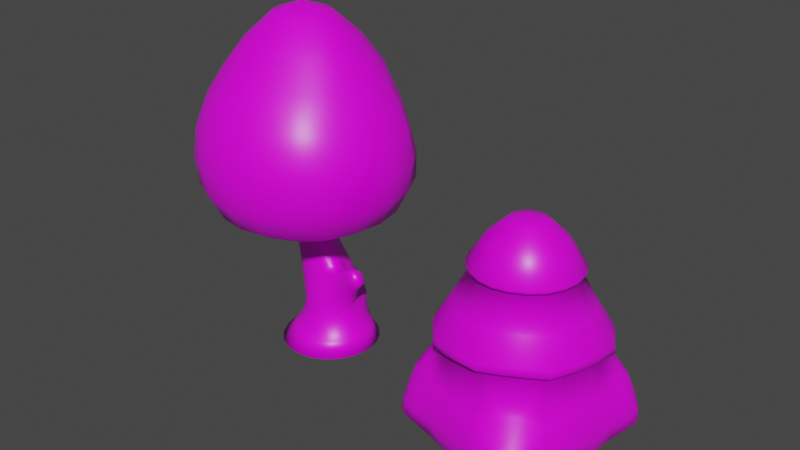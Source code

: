 # Source: objects.blend  (saved by Blender 2.80.75; exported with 4.5.12 LTS)
import bpy
from mathutils import Matrix  # noqa: F401  (used for matrix-valued properties, if any)

bpy.ops.wm.read_factory_settings(use_empty=True)
scene = bpy.context.scene
scene.name = 'Scene'

# ---- images (referenced by path relative to the original .blend; pixels are not part of the script)
import os
ASSET_DIR = os.environ.get("B2B_ASSET_DIR", "")  # directory of the original .blend (textures are referenced by path, not embedded)
HERE = os.path.dirname(os.path.abspath(__file__))  # packed textures are extracted next to this script under _unpacked/

def load_image(name, relpath, width, height, colorspace="sRGB"):
    """Load a texture the original file referenced (path relative to the .blend, or extracted next to this script)."""
    p = next((c for c in (os.path.join(HERE, relpath), os.path.join(ASSET_DIR, relpath)) if relpath and os.path.exists(c)), "")
    if p:
        img = bpy.data.images.load(p, check_existing=True)
        img.name = name
    else:  # same state as the original file: an image datablock whose file is absent (Cycles renders it pink)
        img = bpy.data.images.new(name, width, height)
        img.source = "FILE"
        img.filepath = "//" + (relpath or name)
    img.colorspace_settings.name = colorspace
    return img
img_temple_forrest_tex_psd = load_image('temple_forrest_tex.psd', 'temple_forrest_tex.psd', 1024, 1024, 'sRGB')

# ---- materials (node trees are filled in below, after node groups)
mat_material = bpy.data.materials.new('Material')
mat_material.alpha_threshold = 0.0
mat_material.use_transparent_shadow = False
mat_material.line_color = (0.0, 0.0, 0.0, 1.0)

# ---- material node trees
mat_material.use_nodes = True; mat_material.node_tree.nodes.clear()
_N = mat_material.node_tree.nodes; _L = mat_material.node_tree.links
n0 = _N.new('ShaderNodeOutputMaterial'); n0.name = 'Material Output'; n0.location = (300, 300)
n1 = _N.new('ShaderNodeBsdfPrincipled'); n1.name = 'Principled BSDF'; n1.location = (10, 300)
n1.distribution = 'GGX'
n1.subsurface_method = 'BURLEY'
n1.inputs[2].default_value = 0.4
n1.inputs[3].default_value = 1.45
n1.inputs[27].default_value = (0.0, 0.0, 0.0, 1.0)
n1.inputs[28].default_value = 1.0
n2 = _N.new('ShaderNodeTexImage'); n2.name = 'Image Texture'; n2.location = (-280, 280)
n2.image = img_temple_forrest_tex_psd
_L.new(n1.outputs[0], n0.inputs[0])
_L.new(n2.outputs[0], n1.inputs[0])
n0.is_active_output = True

# ---- world
world_world = bpy.data.worlds.new('World'); scene.world = world_world
world_world.use_nodes = True; world_world.node_tree.nodes.clear()
_N = world_world.node_tree.nodes; _L = world_world.node_tree.links
n0 = _N.new('ShaderNodeOutputWorld'); n0.name = 'World Output'; n0.location = (300, 300)
n1 = _N.new('ShaderNodeBackground'); n1.name = 'Background'; n1.location = (10, 300)
n1.inputs[0].default_value = (0.05088, 0.05088, 0.05088, 1.0)
_L.new(n1.outputs[0], n0.inputs[0])
n0.is_active_output = True
world_world.color = (0.05088, 0.05088, 0.05088)
world_world.use_sun_shadow = False
world_world.sun_shadow_jitter_overblur = 0.0

# ---- meshes
me_sphere = bpy.data.meshes.new('Sphere')
me_sphere.from_pydata([(-0.1345, 0.5484, 1.243), (-0.05451, 0.1589, 3.108), (0.02002, 0.3883, 2.89), (0.08402, 0.5852, 2.621), (0.1277, 0.6862, 2.369), (0.1551, 0.7493, 2.128), (0.1697, 0.8192, 1.868), (0.1639, 0.8309, 1.609), (0.1259, 0.7142, 1.371), (0.06194, 0.5173, 1.243), (-0.009138, 0.2986, 1.267), (-0.08582, 0.06256, 1.33), (0.01764, 0.1222, 3.108), (0.1594, 0.3173, 2.89), (0.2806, 0.4803, 2.621), (0.364, 0.5157, 2.369), (0.4162, 0.5363, 2.129), (0.4428, 0.6241, 1.869), (0.432, 0.6826, 1.609), (0.3608, 0.5945, 1.371), (0.2391, 0.427, 1.243), (0.1039, 0.2409, 1.267), (-0.04191, 0.04019, 1.33), (0.07496, 0.06501, 3.108), (0.27, 0.2067, 2.89), (0.4376, 0.3283, 2.621), (0.5607, 0.3716, 2.369), (0.6381, 0.3984, 2.128), (0.6697, 0.456, 1.868), (0.6469, 0.48, 1.609), (0.5472, 0.4081, 1.371), (0.3798, 0.2864, 1.243), (0.1937, 0.1512, 1.267), (-0.007063, 0.005345, 1.33), (-0.1343, -0.08679, 3.198), (0.1132, -0.004443, 3.105), (0.3413, 0.0677, 2.89), (0.538, 0.1313, 2.621), (0.6892, 0.1804, 2.368), (0.7841, 0.2106, 2.127), (0.8166, 0.2218, 1.868), (0.7842, 0.2113, 1.609), (0.6669, 0.1732, 1.371), (0.47, 0.1092, 1.243), (0.2513, 0.03811, 1.267), (0.01531, -0.03856, 1.33), (0.1289, -0.07864, 3.1), (0.3704, -0.07797, 2.881), (0.5726, -0.08723, 2.621), (0.7315, -0.08723, 2.368), (0.8314, -0.08757, 2.127), (0.8655, -0.08723, 1.868), (0.8314, -0.08723, 1.609), (0.7082, -0.08723, 1.371), (0.5012, -0.08723, 1.243), (0.2712, -0.08723, 1.267), (0.02302, -0.08723, 1.33), (0.12, -0.1514, 3.092), (0.355, -0.2155, 2.864), (0.5407, -0.3006, 2.616), (0.6895, -0.3798, 2.361), (0.7847, -0.4264, 2.116), (0.8169, -0.4184, 1.862), (0.7842, -0.386, 1.609), (0.6669, -0.3476, 1.371), (0.47, -0.2837, 1.243), (0.2513, -0.2126, 1.267), (0.01531, -0.1359, 1.33), (0.08649, -0.2175, 3.086), (0.2933, -0.3373, 2.847), (0.4464, -0.4886, 2.604), (0.5668, -0.6447, 2.355), (0.648, -0.7333, 2.106), (0.6752, -0.7234, 1.855), (0.647, -0.6608, 1.607), (0.5472, -0.5825, 1.371), (0.3798, -0.4609, 1.243), (0.1937, -0.3257, 1.267), (-0.007063, -0.1798, 1.33), (0.03049, -0.2724, 3.084), (0.187, -0.4397, 2.839), (0.293, -0.637, 2.599), (0.3749, -0.8128, 2.361), (0.4338, -0.9094, 2.116), (0.4536, -0.9184, 1.862), (0.4333, -0.869, 1.609), (0.3608, -0.769, 1.371), (0.2391, -0.6015, 1.243), (0.1039, -0.4154, 1.267), (-0.04191, -0.2147, 1.33), (-0.04292, -0.3116, 3.086), (0.04328, -0.519, 2.847), (0.09281, -0.7432, 2.605), (0.1331, -0.9109, 2.368), (0.164, -1.006, 2.127), (0.1745, -1.038, 1.868), (0.164, -1.006, 1.609), (0.1259, -0.8887, 1.371), (0.06194, -0.6918, 1.243), (-0.009137, -0.473, 1.267), (-0.08582, -0.237, 1.33), (-0.1261, -0.3303, 3.092), (-0.1206, -0.561, 2.864), (-0.1318, -0.7892, 2.616), (-0.1345, -0.9533, 2.368), (-0.1345, -1.053, 2.127), (-0.1345, -1.087, 1.868), (-0.1345, -1.053, 1.609), (-0.1345, -0.9299, 1.371), (-0.1345, -0.7229, 1.243), (-0.1345, -0.4929, 1.267), (-0.1345, -0.2447, 1.33), (-0.2099, -0.3248, 3.1), (-0.2841, -0.5535, 2.881), (-0.353, -0.7597, 2.621), (-0.4021, -0.9109, 2.368), (-0.433, -1.006, 2.127), (-0.4435, -1.038, 1.868), (-0.433, -1.006, 1.609), (-0.3949, -0.8887, 1.371), (-0.3309, -0.6918, 1.243), (-0.2598, -0.473, 1.267), (-0.1832, -0.237, 1.33), (-0.2851, -0.2938, 3.105), (-0.4282, -0.4913, 2.89), (-0.5501, -0.6593, 2.621), (-0.6435, -0.7879, 2.368), (-0.7022, -0.8687, 2.127), (-0.7223, -0.8963, 1.868), (-0.7022, -0.8687, 1.609), (-0.6298, -0.769, 1.371), (-0.5081, -0.6015, 1.243), (-0.3729, -0.4154, 1.267), (-0.2271, -0.2147, 1.33), (-0.3438, -0.2392, 3.108), (-0.539, -0.3811, 2.89), (-0.7065, -0.5029, 2.621), (-0.8351, -0.5963, 2.368), (-0.9159, -0.655, 2.127), (-0.9435, -0.675, 1.868), (-0.9159, -0.655, 1.609), (-0.8162, -0.5825, 1.371), (-0.6487, -0.4609, 1.243), (-0.4627, -0.3257, 1.267), (-0.2619, -0.1798, 1.33), (0.04957, 0.2362, 0.6568), (-0.3806, -0.1672, 3.108), (-0.6049, -0.2433, 2.888), (-0.796, -0.3091, 2.616), (-0.9571, -0.3552, 2.367), (-1.053, -0.3857, 2.127), (-1.086, -0.3962, 1.868), (-1.053, -0.3857, 1.609), (-0.9359, -0.3476, 1.371), (-0.739, -0.2837, 1.243), (-0.5203, -0.2126, 1.267), (-0.2843, -0.1359, 1.33), (-0.3933, -0.08723, 3.108), (-0.6179, -0.09234, 2.883), (-0.8045, -0.09862, 2.604), (-0.9841, -0.09216, 2.36), (-1.117, -0.07626, 2.123), (-1.164, -0.06802, 1.861), (-1.117, -0.07626, 1.605), (-0.9774, -0.08704, 1.371), (-0.7701, -0.08723, 1.243), (-0.5401, -0.08723, 1.267), (-0.292, -0.08723, 1.33), (-0.3806, -0.007255, 3.108), (-0.5876, 0.06038, 2.88), (-0.7548, 0.1152, 2.597), (-0.9354, 0.1749, 2.355), (-1.089, 0.2352, 2.118), (-1.145, 0.2607, 1.854), (-1.09, 0.2353, 1.6), (-0.94, 0.1758, 1.37), (-0.739, 0.1092, 1.243), (-0.5203, 0.03811, 1.267), (-0.2843, -0.03856, 1.33), (-0.3439, 0.0649, 3.108), (-0.5224, 0.2016, 2.883), (-0.6695, 0.317, 2.604), (-0.8187, 0.4169, 2.36), (-0.9327, 0.4915, 2.123), (-0.9728, 0.5198, 1.861), (-0.9327, 0.4915, 1.605), (-0.8165, 0.4083, 1.371), (-0.6487, 0.2864, 1.243), (-0.4627, 0.1512, 1.267), (-0.2619, 0.005345, 1.33), (-0.2866, 0.1222, 3.108), (-0.4232, 0.3157, 2.888), (-0.5391, 0.4814, 2.616), (-0.6425, 0.6131, 2.367), (-0.7022, 0.6942, 2.127), (-0.7223, 0.7218, 1.868), (-0.7022, 0.6942, 1.609), (-0.6298, 0.5945, 1.371), (-0.5081, 0.427, 1.243), (-0.3729, 0.2409, 1.267), (-0.2271, 0.04019, 1.33), (-0.2145, 0.1589, 3.108), (-0.289, 0.3883, 2.89), (-0.353, 0.5853, 2.621), (-0.4021, 0.7364, 2.368), (-0.433, 0.8314, 2.127), (-0.4435, 0.8638, 1.868), (-0.433, 0.8314, 1.609), (-0.3949, 0.7142, 1.371), (-0.3309, 0.5173, 1.243), (-0.2598, 0.2986, 1.267), (-0.1832, 0.06256, 1.33), (-0.1345, 0.1716, 3.108), (-0.1345, 0.4128, 2.89), (-0.1345, 0.6199, 2.621), (-0.1345, 0.7788, 2.368), (-0.1346, 0.878, 2.127), (-0.1345, 0.9128, 1.868), (-0.1345, 0.8787, 1.609), (-0.1345, 0.7554, 1.371), (-0.1345, 0.3184, 1.267), (-0.1345, 0.07027, 1.33), (-0.02589, 0.08675, 1.035), (-0.07284, 0.1107, 1.035), (0.01136, 0.04949, 1.035), (0.03528, 0.002551, 1.035), (0.04352, -0.04949, 1.035), (0.03528, -0.1015, 1.035), (0.01136, -0.1485, 1.035), (-0.02589, -0.1857, 1.035), (-0.07284, -0.2096, 1.035), (-0.1249, -0.2179, 1.035), (-0.1769, -0.2096, 1.035), (-0.2238, -0.1857, 1.035), (-0.2611, -0.1485, 1.035), (0.1724, 0.3149, 0.3498), (-0.285, -0.1015, 1.035), (-0.2933, -0.04949, 1.035), (-0.285, 0.002551, 1.035), (-0.2611, 0.04949, 1.035), (-0.2238, 0.08675, 1.035), (-0.1769, 0.1107, 1.035), (-0.1249, 0.1189, 1.035), (-0.0149, 0.2691, 0.6568), (0.1007, 0.185, 0.6568), (0.1336, 0.1206, 0.6568), (0.1707, 0.0251, 0.6859), (0.141, -0.04873, 0.7513), (0.1122, -0.1053, 0.7513), (0.08193, -0.149, 0.6859), (-0.0149, -0.1708, 0.6568), (-0.08637, -0.1822, 0.6568), (-0.1578, -0.1708, 0.6568), (-0.2223, -0.138, 0.6568), (-0.2735, -0.08683, 0.6568), (-0.3063, -0.02236, 0.6568), (-0.3176, 0.04911, 0.6568), (-0.3063, 0.1206, 0.6568), (-0.2735, 0.185, 0.6568), (-0.2223, 0.2362, 0.6568), (-0.1578, 0.2691, 0.6568), (-0.08637, 0.2804, 0.6568), (0.09125, 0.3563, 0.3498), (0.2368, 0.2505, 0.3498), (0.2782, 0.1693, 0.3498), (0.2827, 0.05921, 0.4111), (0.2934, -0.02183, 0.3683), (0.2555, -0.09623, 0.3682), (0.1743, -0.1535, 0.4111), (0.09125, -0.1975, 0.3498), (0.00128, -0.2118, 0.3498), (-0.08869, -0.1975, 0.3498), (-0.1699, -0.1562, 0.3498), (-0.2343, -0.09177, 0.3498), (0.2743, 0.3775, -0.07478), (-0.2756, -0.01061, 0.3498), (-0.2899, 0.07936, 0.3498), (-0.2756, 0.1693, 0.3498), (-0.2343, 0.2505, 0.3498), (-0.1699, 0.3149, 0.3498), (-0.08869, 0.3563, 0.3498), (0.00128, 0.3705, 0.3498), (0.1442, 0.4438, -0.07478), (0.3775, 0.2743, -0.07478), (0.4438, 0.1442, -0.07478), (0.4666, 0.0, -0.07478), (0.4438, -0.1442, -0.07478), (0.3775, -0.2743, -0.07478), (0.2743, -0.3775, -0.07478), (0.1442, -0.4438, -0.07478), (0.0, -0.4666, -0.07478), (-0.1442, -0.4438, -0.07478), (-0.2743, -0.3775, -0.07478), (-0.3775, -0.2743, -0.07478), (0.0, 0.0, 0.0), (-0.4438, -0.1442, -0.07478), (-0.4666, 0.0, -0.07478), (-0.4438, 0.1442, -0.07478), (-0.3775, 0.2743, -0.07478), (-0.2743, 0.3775, -0.07478), (-0.1442, 0.4438, -0.07478), (0.0, 0.4666, -0.07478), (0.1714, 0.3107, 0.2594), (0.2219, 0.3411, 0.02855), (0.1856, 0.3172, 0.1387), (0.1167, 0.3954, 0.02737), (0.09021, 0.3521, 0.2594), (0.09735, 0.3623, 0.1383), (0.2358, 0.2463, 0.2594), (0.3044, 0.257, 0.03032), (0.2553, 0.247, 0.1392), (0.2771, 0.1652, 0.2594), (0.3563, 0.152, 0.03245), (0.2997, 0.1589, 0.1398), (0.2914, 0.0752, 0.2594), (0.3727, 0.03682, 0.03468), (0.3146, 0.06152, 0.1405), (0.2771, -0.01476, 0.2594), (0.3527, -0.0773, 0.03678), (0.2987, -0.03552, 0.1411), (0.2358, -0.09593, 0.2594), (0.2987, -0.1794, 0.03856), (0.2536, -0.1228, 0.1416), (0.1714, -0.1603, 0.2594), (0.2162, -0.2599, 0.0399), (0.1839, -0.1919, 0.142), (0.09021, -0.2017, 0.2594), (0.1131, -0.3114, 0.04071), (0.0963, -0.2363, 0.1423), (0.0002392, -0.2159, 0.2594), (-0.0006938, -0.3291, 0.04096), (-0.0006447, -0.2515, 0.1423), (-0.08973, -0.2017, 0.2594), (-0.1145, -0.3114, 0.04065), (-0.0976, -0.2363, 0.1422), (-0.1709, -0.1603, 0.2594), (-0.2176, -0.26, 0.03977), (-0.1852, -0.192, 0.142), (-0.2353, -0.09593, 0.2594), (-0.3002, -0.1795, 0.03838), (-0.2549, -0.1229, 0.1416), (-0.2767, -0.01476, 0.2594), (-0.3543, -0.07743, 0.03656), (-0.3, -0.03556, 0.141), (-0.2909, 0.0752, 0.2594), (-0.3743, 0.03674, 0.03443), (-0.3159, 0.0615, 0.1404), (-0.2767, 0.1652, 0.2594), (-0.3578, 0.152, 0.0322), (-0.301, 0.1589, 0.1398), (-0.2353, 0.2463, 0.2594), (-0.3059, 0.257, 0.0301), (-0.2566, 0.247, 0.1392), (-0.1709, 0.3107, 0.2594), (-0.2232, 0.3411, 0.02838), (-0.1868, 0.3172, 0.1387), (-0.08973, 0.3521, 0.2594), (-0.1179, 0.3954, 0.02728), (-0.0986, 0.3624, 0.1383), (0.0002392, 0.3663, 0.2594), (-0.0006097, 0.4142, 0.02693), (-0.0006201, 0.3779, 0.1382), (0.3007, -0.02645, 0.698), (0.2705, -0.07298, 0.7418), (0.2466, -0.1197, 0.7418), (0.2353, -0.1547, 0.698), (0.2945, -0.1606, 0.551), (0.3476, -0.1214, 0.5089), (0.3772, -0.06347, 0.5089), (0.3693, -0.01386, 0.551), (0.4077, -0.07392, 0.7873), (0.3836, -0.1119, 0.8216), (0.3635, -0.1514, 0.8216), (0.3536, -0.18, 0.7873), (0.4012, -0.185, 0.6727), (0.4441, -0.1534, 0.639), (0.4687, -0.1052, 0.639), (0.4623, -0.065, 0.6727), (0.5031, -0.1208, 0.8316), (0.498, -0.1579, 0.8459), (0.4782, -0.1967, 0.8459), (0.4532, -0.2188, 0.8316), (0.4901, -0.2223, 0.7434), (0.5261, -0.1979, 0.7373), (0.5485, -0.1539, 0.7373), (0.5451, -0.1144, 0.7434)], [], [(79, 90, 91, 80), (253, 254, 273, 272), (13, 12, 23, 24), (209, 208, 219, 0), (5, 4, 15, 16), (25, 24, 36, 37), (342, 339, 340, 343), (169, 168, 179, 180), (280, 279, 260, 261), (44, 55, 56, 45), (212, 34, 1), (84, 95, 96, 85), (341, 344, 346, 343), (87, 98, 99, 88), (145, 235, 262, 243), (16, 15, 26, 27), (55, 66, 67, 56), (1, 34, 12), (222, 224, 244, 145), (217, 6, 7, 218), (280, 281, 359, 356), (202, 201, 212, 213), (42, 53, 54, 43), (150, 149, 160, 161), (178, 238, 237, 167), (82, 81, 92, 93), (0, 219, 8, 9), (36, 35, 46, 47), (83, 94, 95, 84), (43, 54, 55, 44), (226, 227, 248, 247), (229, 230, 250, 249), (167, 166, 177, 178), (12, 34, 23), (322, 320, 323, 325), (348, 351, 298, 297), (309, 310, 313, 312), (336, 339, 293, 292), (23, 34, 35), (129, 140, 141, 130), (103, 102, 113, 114), (93, 92, 103, 104), (192, 203, 204, 193), (108, 119, 120, 109), (113, 124, 125, 114), (333, 336, 292, 291), (131, 142, 143, 132), (230, 231, 251, 250), (349, 346, 344, 347), (220, 0, 9, 10), (105, 116, 117, 106), (203, 214, 215, 204), (143, 155, 156, 144), (35, 34, 46), (85, 96, 97, 86), (368, 376, 375, 367), (113, 112, 123, 124), (181, 180, 191, 192), (120, 119, 130, 131), (50, 61, 62, 51), (162, 161, 172, 173), (167, 237, 236, 156), (2, 13, 14, 3), (75, 86, 87, 76), (206, 205, 216, 217), (5, 16, 17, 6), (210, 209, 0, 220), (219, 218, 7, 8), (102, 101, 112, 113), (221, 220, 10, 11), (46, 34, 57), (51, 62, 63, 52), (4, 3, 14, 15), (10, 21, 22, 11), (57, 34, 68), (50, 49, 60, 61), (321, 322, 325, 324), (14, 13, 24, 25), (234, 254, 253, 233), (131, 130, 141, 142), (183, 194, 195, 184), (6, 17, 18, 7), (142, 154, 155, 143), (189, 239, 238, 178), (134, 146, 147, 135), (62, 73, 74, 63), (20, 31, 32, 21), (187, 186, 197, 198), (242, 261, 260, 241), (199, 210, 211, 200), (68, 34, 79), (308, 310, 304, 302), (172, 183, 184, 173), (111, 122, 232, 231), (170, 169, 180, 181), (19, 30, 31, 20), (114, 125, 126, 115), (89, 100, 230, 229), (49, 48, 59, 60), (8, 19, 20, 9), (319, 317, 320, 322), (58, 57, 68, 69), (198, 209, 210, 199), (74, 85, 86, 75), (171, 182, 183, 172), (155, 166, 167, 156), (79, 34, 90), (52, 63, 64, 53), (41, 40, 51, 52), (78, 89, 229, 228), (66, 77, 78, 67), (90, 34, 101), (196, 207, 208, 197), (204, 215, 216, 205), (256, 276, 275, 255), (27, 26, 38, 39), (86, 97, 98, 87), (39, 50, 51, 40), (56, 67, 227, 226), (54, 65, 66, 55), (139, 138, 150, 151), (31, 43, 44, 32), (176, 187, 188, 177), (116, 127, 128, 117), (7, 18, 19, 8), (88, 99, 100, 89), (101, 34, 112), (41, 52, 53, 42), (93, 104, 105, 94), (63, 74, 75, 64), (216, 5, 6, 217), (64, 75, 76, 65), (141, 140, 152, 153), (104, 115, 116, 105), (267, 367, 366, 268), (71, 70, 81, 82), (30, 42, 43, 31), (96, 95, 106, 107), (310, 309, 303, 304), (109, 120, 121, 110), (106, 117, 118, 107), (37, 48, 49, 38), (110, 121, 122, 111), (112, 34, 123), (128, 127, 138, 139), (358, 361, 360, 357), (22, 21, 32, 33), (123, 34, 134), (96, 107, 108, 97), (115, 126, 127, 116), (67, 78, 228, 227), (27, 39, 40, 28), (54, 53, 64, 65), (206, 217, 218, 207), (192, 191, 202, 203), (120, 131, 132, 121), (97, 108, 109, 98), (139, 151, 152, 140), (156, 236, 234, 144), (76, 87, 88, 77), (194, 205, 206, 195), (354, 357, 300, 299), (32, 44, 45, 33), (134, 34, 146), (207, 218, 219, 208), (151, 162, 163, 152), (135, 147, 148, 136), (70, 69, 80, 81), (146, 34, 157), (303, 274, 282, 305), (26, 25, 37, 38), (100, 111, 231, 230), (132, 143, 144, 133), (215, 4, 5, 216), (340, 337, 335, 338), (158, 169, 170, 159), (165, 176, 177, 166), (22, 33, 224, 222), (181, 192, 193, 182), (77, 88, 89, 78), (9, 20, 21, 10), (71, 82, 83, 72), (16, 27, 28, 17), (210, 220, 221, 211), (157, 34, 168), (61, 60, 71, 72), (354, 351, 352, 355), (328, 326, 329, 331), (28, 40, 41, 29), (363, 364, 372, 371), (371, 372, 380, 379), (2, 1, 12, 13), (157, 168, 169, 158), (257, 277, 276, 256), (358, 355, 353, 356), (147, 158, 159, 148), (154, 165, 166, 155), (221, 242, 241, 211), (81, 80, 91, 92), (121, 132, 133, 122), (168, 34, 179), (313, 311, 314, 316), (305, 282, 301, 360), (333, 330, 331, 334), (177, 188, 189, 178), (179, 34, 190), (191, 190, 201, 202), (48, 47, 58, 59), (133, 233, 232, 122), (146, 157, 158, 147), (153, 164, 165, 154), (151, 150, 161, 162), (68, 79, 80, 69), (98, 109, 110, 99), (193, 204, 205, 194), (373, 374, 382, 381), (33, 45, 225, 224), (187, 198, 199, 188), (94, 105, 106, 95), (339, 336, 337, 340), (99, 110, 111, 100), (190, 34, 201), (118, 129, 130, 119), (138, 137, 149, 150), (327, 328, 331, 330), (72, 83, 84, 73), (141, 153, 154, 142), (196, 195, 206, 207), (24, 23, 35, 36), (212, 1, 2, 213), (73, 84, 85, 74), (263, 308, 302, 235), (213, 2, 3, 214), (66, 65, 76, 77), (117, 128, 129, 118), (125, 136, 137, 126), (188, 199, 200, 189), (201, 34, 212), (107, 118, 119, 108), (185, 184, 195, 196), (321, 287, 286, 318), (182, 193, 194, 183), (11, 22, 222, 223), (363, 371, 370, 362), (224, 245, 244), (39, 38, 49, 50), (250, 269, 268, 249), (352, 349, 347, 350), (176, 175, 186, 187), (239, 258, 257, 238), (233, 253, 252, 232), (326, 328, 325, 323), (248, 249, 365, 364), (17, 28, 29, 18), (245, 246, 265, 264), (351, 354, 299, 298), (315, 285, 284, 312), (37, 36, 47, 48), (152, 163, 164, 153), (226, 247, 246), (250, 270, 269), (124, 123, 134, 135), (250, 251, 271, 270), (214, 3, 4, 215), (15, 14, 25, 26), (223, 243, 261, 242), (376, 377, 385, 384), (332, 335, 337, 334), (127, 126, 137, 138), (149, 148, 159, 160), (265, 369, 368, 266), (269, 326, 323, 268), (241, 260, 259, 240), (364, 365, 373, 372), (309, 283, 274, 303), (251, 252, 272, 271), (278, 279, 353, 350), (278, 277, 258, 259), (258, 277, 257), (45, 56, 226, 225), (339, 342, 295, 293), (90, 101, 102, 91), (244, 263, 235, 145), (342, 345, 296, 295), (163, 174, 175, 164), (345, 348, 297, 296), (310, 308, 311, 313), (312, 313, 316, 315), (237, 256, 255, 236), (211, 241, 240, 200), (318, 286, 285, 315), (271, 332, 329, 270), (330, 333, 291, 290), (240, 259, 258, 239), (279, 278, 259, 260), (357, 360, 301, 300), (343, 340, 338, 341), (312, 284, 283, 309), (180, 179, 190, 191), (379, 380, 383, 384), (264, 314, 311), (11, 223, 242, 221), (254, 255, 275, 273), (92, 91, 102, 103), (235, 302, 306, 262), (307, 306, 302, 304), (272, 273, 338, 335), (273, 275, 341, 338), (129, 128, 139, 140), (173, 184, 185, 174), (375, 383, 382, 374), (267, 320, 317, 266), (247, 248, 364, 363), (245, 264, 263, 244), (277, 278, 350, 347), (270, 329, 326, 269), (267, 268, 323, 320), (223, 222, 145, 243), (356, 359, 361, 358), (294, 301, 282), (294, 282, 274), (294, 274, 283), (294, 283, 284), (294, 284, 285), (294, 285, 286), (294, 286, 287), (294, 287, 288), (294, 288, 289), (294, 289, 290), (294, 290, 291), (294, 291, 292), (294, 292, 293), (294, 293, 295), (294, 295, 296), (294, 296, 297), (294, 297, 298), (294, 298, 299), (294, 299, 300), (294, 300, 301), (357, 354, 355, 358), (276, 277, 347, 344), (334, 337, 336, 333), (161, 160, 171, 172), (246, 247, 363, 362), (124, 135, 136, 125), (348, 345, 346, 349), (317, 319, 316, 314), (170, 181, 182, 171), (236, 255, 254, 234), (224, 225, 246, 245), (103, 114, 115, 104), (186, 185, 196, 197), (82, 93, 94, 83), (162, 173, 174, 163), (18, 29, 30, 19), (144, 234, 233, 133), (334, 331, 329, 332), (61, 72, 73, 62), (279, 280, 356, 353), (275, 276, 344, 341), (366, 367, 375, 374), (137, 136, 148, 149), (29, 41, 42, 30), (318, 319, 322, 321), (305, 307, 304, 303), (175, 174, 185, 186), (319, 318, 315, 316), (59, 58, 69, 70), (200, 240, 239, 189), (343, 346, 345, 342), (47, 46, 57, 58), (164, 175, 176, 165), (330, 290, 289, 327), (203, 202, 213, 214), (231, 232, 252, 251), (306, 307, 361, 359), (307, 305, 360, 361), (375, 376, 384, 383), (355, 352, 350, 353), (271, 272, 335, 332), (370, 378, 385, 377), (362, 370, 377, 369), (60, 59, 70, 71), (229, 249, 248, 228), (380, 381, 382, 383), (351, 348, 349, 352), (160, 159, 170, 171), (369, 377, 376, 368), (365, 366, 374, 373), (246, 362, 369, 265), (266, 368, 367, 267), (249, 268, 366, 365), (372, 373, 381, 380), (238, 257, 256, 237), (328, 327, 324, 325), (378, 379, 384, 385), (281, 280, 261, 243), (264, 265, 266, 314), (371, 379, 378, 370), (198, 197, 208, 209), (327, 289, 288, 324), (264, 311, 308, 263), (324, 288, 287, 321), (225, 226, 246), (227, 228, 248), (243, 262, 281), (252, 253, 272), (266, 317, 314), (281, 262, 306, 359)])
me_sphere.polygons.foreach_set('use_smooth', [True] * 409)
_uv = me_sphere.uv_layers.new(name='UVMap')
_uv.uv.foreach_set('vector', [0.9817, 0.9921, 0.9809, 0.9921, 0.9809, 0.9908, 0.9817, 0.9908, 0.9786, 0.9589, 0.9778, 0.9589, 0.9778, 0.9589, 0.9786, 0.9589, 0.9864, 0.9908, 0.9864, 0.9921, 0.9856, 0.9921, 0.9856, 0.9908, 0.9888, 0.9816, 0.9888, 0.9829, 0.988, 0.9829, 0.988, 0.9816, 0.9872, 0.9869, 0.9872, 0.9882, 0.9864, 0.9882, 0.9864, 0.9869, 0.9856, 0.9895, 0.9856, 0.9908, 0.9849, 0.9908, 0.9849, 0.9895, 0.977, 0.9589, 0.9778, 0.9589, 0.9778, 0.9589, 0.977, 0.9589, 0.9911, 0.9908, 0.9911, 0.9921, 0.9903, 0.9921, 0.9903, 0.9908, 0.9888, 0.9589, 0.9896, 0.9589, 0.9888, 0.9589, 0.988, 0.9589, 0.9849, 0.9803, 0.9841, 0.9803, 0.9841, 0.979, 0.9849, 0.979, 0.988, 0.9921, 0.9876, 0.9934, 0.9872, 0.9921, 0.9817, 0.9856, 0.9809, 0.9856, 0.9809, 0.9842, 0.9817, 0.9842, 0.977, 0.9589, 0.9762, 0.9589, 0.9763, 0.9589, 0.977, 0.9589, 0.9817, 0.9816, 0.9809, 0.9816, 0.9809, 0.9803, 0.9817, 0.9803, 0.9864, 0.9589, 0.9864, 0.9589, 0.9872, 0.9589, 0.9872, 0.9589, 0.9864, 0.9869, 0.9864, 0.9882, 0.9856, 0.9882, 0.9856, 0.9869, 0.9841, 0.9803, 0.9833, 0.9803, 0.9833, 0.979, 0.9841, 0.979, 0.9872, 0.9921, 0.9868, 0.9934, 0.9864, 0.9921, 0.9864, 0.9589, 0.9856, 0.9589, 0.9856, 0.9589, 0.9864, 0.9589, 0.988, 0.9856, 0.9872, 0.9856, 0.9872, 0.9842, 0.988, 0.9842, 0.9888, 0.9589, 0.988, 0.9589, 0.988, 0.9589, 0.9888, 0.9589, 0.9888, 0.9908, 0.9888, 0.9921, 0.988, 0.9921, 0.988, 0.9908, 0.9849, 0.9829, 0.9841, 0.9829, 0.9841, 0.9816, 0.9849, 0.9816, 0.977, 0.9869, 0.977, 0.9882, 0.9762, 0.9882, 0.9762, 0.9869, 0.9911, 0.9589, 0.9911, 0.9589, 0.9919, 0.9589, 0.9919, 0.9589, 0.9817, 0.9882, 0.9817, 0.9895, 0.9809, 0.9895, 0.9809, 0.9882, 0.988, 0.9816, 0.988, 0.9829, 0.9872, 0.9829, 0.9872, 0.9816, 0.9849, 0.9908, 0.9849, 0.9921, 0.9841, 0.9921, 0.9841, 0.9908, 0.9817, 0.9869, 0.9809, 0.9869, 0.9809, 0.9856, 0.9817, 0.9856, 0.9849, 0.9816, 0.9841, 0.9816, 0.9841, 0.9803, 0.9849, 0.9803, 0.9841, 0.9589, 0.9833, 0.9589, 0.9825, 0.9589, 0.9833, 0.9589, 0.9817, 0.9589, 0.9809, 0.9589, 0.9809, 0.9589, 0.9817, 0.9589, 0.9919, 0.979, 0.9919, 0.9803, 0.9911, 0.9803, 0.9911, 0.979, 0.9864, 0.9921, 0.986, 0.9934, 0.9856, 0.9921, 0.9825, 0.9589, 0.9825, 0.9589, 0.9817, 0.9589, 0.9817, 0.9589, 0.9911, 0.9589, 0.9903, 0.9589, 0.9903, 0.9589, 0.9911, 0.9589, 0.9856, 0.9589, 0.9856, 0.9589, 0.9848, 0.9589, 0.9849, 0.9589, 0.9786, 0.9589, 0.9778, 0.9589, 0.9778, 0.9589, 0.9786, 0.9589, 0.9856, 0.9921, 0.9852, 0.9934, 0.9849, 0.9921, 0.9786, 0.9842, 0.9778, 0.9842, 0.9778, 0.9829, 0.9786, 0.9829, 0.9801, 0.9895, 0.9801, 0.9908, 0.9794, 0.9908, 0.9794, 0.9895, 0.9809, 0.9882, 0.9809, 0.9895, 0.9801, 0.9895, 0.9801, 0.9882, 0.9896, 0.9895, 0.9888, 0.9895, 0.9888, 0.9882, 0.9896, 0.9882, 0.9801, 0.9829, 0.9794, 0.9829, 0.9794, 0.9816, 0.9801, 0.9816, 0.9794, 0.9908, 0.9786, 0.9908, 0.9786, 0.9895, 0.9794, 0.9895, 0.9794, 0.9589, 0.9786, 0.9589, 0.9786, 0.9589, 0.9794, 0.9589, 0.9786, 0.9816, 0.9778, 0.9816, 0.9778, 0.9803, 0.9786, 0.9803, 0.9809, 0.9589, 0.9801, 0.9589, 0.9801, 0.9589, 0.9809, 0.9589, 0.9911, 0.9589, 0.9919, 0.9589, 0.9919, 0.9589, 0.9911, 0.9589, 0.988, 0.9803, 0.988, 0.9816, 0.9872, 0.9816, 0.9872, 0.9803, 0.9801, 0.9869, 0.9794, 0.9869, 0.9794, 0.9856, 0.9801, 0.9856, 0.9888, 0.9895, 0.988, 0.9895, 0.988, 0.9882, 0.9888, 0.9882, 0.9778, 0.9803, 0.977, 0.9803, 0.977, 0.979, 0.9778, 0.979, 0.9849, 0.9921, 0.9845, 0.9934, 0.9841, 0.9921, 0.9817, 0.9842, 0.9809, 0.9842, 0.9809, 0.9829, 0.9817, 0.9829, 0.9833, 0.9589, 0.9833, 0.9589, 0.9825, 0.9589, 0.9825, 0.9589, 0.9794, 0.9908, 0.9794, 0.9921, 0.9786, 0.9921, 0.9786, 0.9908, 0.9903, 0.9895, 0.9903, 0.9908, 0.9896, 0.9908, 0.9896, 0.9895, 0.9794, 0.9816, 0.9794, 0.9829, 0.9786, 0.9829, 0.9786, 0.9816, 0.9841, 0.9869, 0.9833, 0.9869, 0.9833, 0.9856, 0.9841, 0.9856, 0.9919, 0.9856, 0.9919, 0.9869, 0.9911, 0.9869, 0.9911, 0.9856, 0.9762, 0.9589, 0.9762, 0.9589, 0.977, 0.9589, 0.977, 0.9589, 0.9872, 0.9908, 0.9864, 0.9908, 0.9864, 0.9895, 0.9872, 0.9895, 0.9825, 0.9829, 0.9817, 0.9829, 0.9817, 0.9816, 0.9825, 0.9816, 0.9888, 0.9856, 0.9888, 0.9869, 0.988, 0.9869, 0.988, 0.9856, 0.9872, 0.9869, 0.9864, 0.9869, 0.9864, 0.9856, 0.9872, 0.9856, 0.9888, 0.9803, 0.9888, 0.9816, 0.988, 0.9816, 0.988, 0.9803, 0.988, 0.9829, 0.988, 0.9842, 0.9872, 0.9842, 0.9872, 0.9829, 0.9801, 0.9908, 0.9801, 0.9921, 0.9794, 0.9921, 0.9794, 0.9908, 0.988, 0.979, 0.988, 0.9803, 0.9872, 0.9803, 0.9872, 0.979, 0.9841, 0.9921, 0.9837, 0.9934, 0.9833, 0.9921, 0.9841, 0.9856, 0.9833, 0.9856, 0.9833, 0.9842, 0.9841, 0.9842, 0.9872, 0.9882, 0.9872, 0.9895, 0.9864, 0.9895, 0.9864, 0.9882, 0.9872, 0.9803, 0.9864, 0.9803, 0.9864, 0.979, 0.9872, 0.979, 0.9833, 0.9921, 0.9829, 0.9934, 0.9825, 0.9921, 0.9841, 0.9869, 0.9841, 0.9882, 0.9833, 0.9882, 0.9833, 0.9869, 0.9825, 0.9589, 0.9825, 0.9589, 0.9817, 0.9589, 0.9817, 0.9589, 0.9864, 0.9895, 0.9864, 0.9908, 0.9856, 0.9908, 0.9856, 0.9895, 0.9778, 0.9589, 0.9778, 0.9589, 0.9786, 0.9589, 0.9786, 0.9589, 0.9786, 0.9816, 0.9786, 0.9829, 0.9778, 0.9829, 0.9778, 0.9816, 0.9903, 0.9869, 0.9896, 0.9869, 0.9896, 0.9856, 0.9903, 0.9856, 0.9872, 0.9856, 0.9864, 0.9856, 0.9864, 0.9842, 0.9872, 0.9842, 0.9778, 0.9816, 0.977, 0.9816, 0.977, 0.9803, 0.9778, 0.9803, 0.9903, 0.9589, 0.9903, 0.9589, 0.9911, 0.9589, 0.9911, 0.9589, 0.9778, 0.9921, 0.977, 0.9921, 0.977, 0.9908, 0.9778, 0.9908, 0.9833, 0.9856, 0.9825, 0.9856, 0.9825, 0.9842, 0.9833, 0.9842, 0.9864, 0.9816, 0.9856, 0.9816, 0.9856, 0.9803, 0.9864, 0.9803, 0.9903, 0.9816, 0.9903, 0.9829, 0.9896, 0.9829, 0.9896, 0.9816, 0.988, 0.9589, 0.988, 0.9589, 0.9888, 0.9589, 0.9888, 0.9589, 0.9896, 0.9803, 0.9888, 0.9803, 0.9888, 0.979, 0.9896, 0.979, 0.9825, 0.9921, 0.9821, 0.9934, 0.9817, 0.9921, 0.9856, 0.9589, 0.9856, 0.9589, 0.9864, 0.9589, 0.9864, 0.9589, 0.9911, 0.9869, 0.9903, 0.9869, 0.9903, 0.9856, 0.9911, 0.9856, 0.9801, 0.9589, 0.9794, 0.9589, 0.9794, 0.9589, 0.9801, 0.9589, 0.9911, 0.9895, 0.9911, 0.9908, 0.9903, 0.9908, 0.9903, 0.9895, 0.9864, 0.9829, 0.9856, 0.9829, 0.9856, 0.9816, 0.9864, 0.9816, 0.9794, 0.9895, 0.9786, 0.9895, 0.9786, 0.9882, 0.9794, 0.9882, 0.9817, 0.9589, 0.9809, 0.9589, 0.9809, 0.9589, 0.9817, 0.9589, 0.9841, 0.9882, 0.9841, 0.9895, 0.9833, 0.9895, 0.9833, 0.9882, 0.9872, 0.9829, 0.9864, 0.9829, 0.9864, 0.9816, 0.9872, 0.9816, 0.9833, 0.9589, 0.9833, 0.9589, 0.9825, 0.9589, 0.9825, 0.9589, 0.9833, 0.9908, 0.9833, 0.9921, 0.9825, 0.9921, 0.9825, 0.9908, 0.9896, 0.9816, 0.9888, 0.9816, 0.9888, 0.9803, 0.9896, 0.9803, 0.9825, 0.9842, 0.9817, 0.9842, 0.9817, 0.9829, 0.9825, 0.9829, 0.9911, 0.9882, 0.9903, 0.9882, 0.9903, 0.9869, 0.9911, 0.9869, 0.977, 0.9803, 0.9762, 0.9803, 0.9762, 0.979, 0.977, 0.979, 0.9817, 0.9921, 0.9813, 0.9934, 0.9809, 0.9921, 0.9841, 0.9842, 0.9833, 0.9842, 0.9833, 0.9829, 0.9841, 0.9829, 0.9849, 0.9842, 0.9849, 0.9856, 0.9841, 0.9856, 0.9841, 0.9842, 0.9825, 0.9589, 0.9817, 0.9589, 0.9817, 0.9589, 0.9825, 0.9589, 0.9833, 0.9803, 0.9825, 0.9803, 0.9825, 0.979, 0.9833, 0.979, 0.9809, 0.9921, 0.9805, 0.9934, 0.9801, 0.9921, 0.9896, 0.9842, 0.9888, 0.9842, 0.9888, 0.9829, 0.9896, 0.9829, 0.9888, 0.9882, 0.988, 0.9882, 0.988, 0.9869, 0.9888, 0.9869, 0.9762, 0.9589, 0.9762, 0.9589, 0.977, 0.9589, 0.977, 0.9589, 0.9856, 0.9869, 0.9856, 0.9882, 0.9849, 0.9882, 0.9849, 0.9869, 0.9817, 0.9829, 0.9809, 0.9829, 0.9809, 0.9816, 0.9817, 0.9816, 0.9849, 0.9869, 0.9841, 0.9869, 0.9841, 0.9856, 0.9849, 0.9856, 0.9841, 0.9589, 0.9833, 0.9589, 0.9833, 0.9589, 0.9841, 0.9589, 0.9841, 0.9816, 0.9833, 0.9816, 0.9833, 0.9803, 0.9841, 0.9803, 0.9778, 0.9856, 0.9778, 0.9869, 0.977, 0.9869, 0.977, 0.9856, 0.9856, 0.9816, 0.9849, 0.9816, 0.9849, 0.9803, 0.9856, 0.9803, 0.9911, 0.9816, 0.9903, 0.9816, 0.9903, 0.9803, 0.9911, 0.9803, 0.9794, 0.9869, 0.9786, 0.9869, 0.9786, 0.9856, 0.9794, 0.9856, 0.9872, 0.9842, 0.9864, 0.9842, 0.9864, 0.9829, 0.9872, 0.9829, 0.9817, 0.9803, 0.9809, 0.9803, 0.9809, 0.979, 0.9817, 0.979, 0.9801, 0.9921, 0.9797, 0.9934, 0.9794, 0.9921, 0.9849, 0.9842, 0.9841, 0.9842, 0.9841, 0.9829, 0.9849, 0.9829, 0.9809, 0.9882, 0.9801, 0.9882, 0.9801, 0.9869, 0.9809, 0.9869, 0.9833, 0.9842, 0.9825, 0.9842, 0.9825, 0.9829, 0.9833, 0.9829, 0.988, 0.9869, 0.9872, 0.9869, 0.9872, 0.9856, 0.988, 0.9856, 0.9833, 0.9829, 0.9825, 0.9829, 0.9825, 0.9816, 0.9833, 0.9816, 0.9778, 0.9829, 0.9778, 0.9842, 0.977, 0.9842, 0.977, 0.9829, 0.9801, 0.9882, 0.9794, 0.9882, 0.9794, 0.9869, 0.9801, 0.9869, 0.9825, 0.9589, 0.9825, 0.9589, 0.9817, 0.9589, 0.9817, 0.9589, 0.9825, 0.9882, 0.9825, 0.9895, 0.9817, 0.9895, 0.9817, 0.9882, 0.9856, 0.9829, 0.9849, 0.9829, 0.9849, 0.9816, 0.9856, 0.9816, 0.9809, 0.9842, 0.9809, 0.9856, 0.9801, 0.9856, 0.9801, 0.9842, 0.9856, 0.9589, 0.9856, 0.9589, 0.9864, 0.9589, 0.9864, 0.9589, 0.9801, 0.9816, 0.9794, 0.9816, 0.9794, 0.9803, 0.9801, 0.9803, 0.9801, 0.9856, 0.9794, 0.9856, 0.9794, 0.9842, 0.9801, 0.9842, 0.9849, 0.9895, 0.9841, 0.9895, 0.9841, 0.9882, 0.9849, 0.9882, 0.9801, 0.9803, 0.9794, 0.9803, 0.9794, 0.979, 0.9801, 0.979, 0.9794, 0.9921, 0.979, 0.9934, 0.9786, 0.9921, 0.9786, 0.9856, 0.9786, 0.9869, 0.9778, 0.9869, 0.9778, 0.9856, 0.9888, 0.9589, 0.988, 0.9589, 0.988, 0.9589, 0.9888, 0.9589, 0.9864, 0.979, 0.9864, 0.9803, 0.9856, 0.9803, 0.9856, 0.979, 0.9786, 0.9921, 0.9782, 0.9934, 0.9778, 0.9921, 0.9809, 0.9842, 0.9801, 0.9842, 0.9801, 0.9829, 0.9809, 0.9829, 0.9794, 0.9882, 0.9786, 0.9882, 0.9786, 0.9869, 0.9794, 0.9869, 0.9833, 0.9589, 0.9825, 0.9589, 0.9825, 0.9589, 0.9833, 0.9589, 0.9856, 0.9869, 0.9849, 0.9869, 0.9849, 0.9856, 0.9856, 0.9856, 0.9841, 0.9816, 0.9841, 0.9829, 0.9833, 0.9829, 0.9833, 0.9816, 0.9888, 0.9856, 0.988, 0.9856, 0.988, 0.9842, 0.9888, 0.9842, 0.9896, 0.9895, 0.9896, 0.9908, 0.9888, 0.9908, 0.9888, 0.9895, 0.9794, 0.9816, 0.9786, 0.9816, 0.9786, 0.9803, 0.9794, 0.9803, 0.9809, 0.9829, 0.9801, 0.9829, 0.9801, 0.9816, 0.9809, 0.9816, 0.9778, 0.9856, 0.977, 0.9856, 0.977, 0.9842, 0.9778, 0.9842, 0.977, 0.9589, 0.977, 0.9589, 0.9778, 0.9589, 0.9778, 0.9589, 0.9825, 0.9816, 0.9817, 0.9816, 0.9817, 0.9803, 0.9825, 0.9803, 0.9896, 0.9869, 0.9888, 0.9869, 0.9888, 0.9856, 0.9896, 0.9856, 0.9896, 0.9589, 0.9888, 0.9589, 0.9888, 0.9589, 0.9896, 0.9589, 0.9856, 0.9803, 0.9849, 0.9803, 0.9849, 0.979, 0.9856, 0.979, 0.9778, 0.9921, 0.9774, 0.9934, 0.977, 0.9921, 0.9888, 0.9842, 0.988, 0.9842, 0.988, 0.9829, 0.9888, 0.9829, 0.977, 0.9856, 0.9762, 0.9856, 0.9762, 0.9842, 0.977, 0.9842, 0.9778, 0.9908, 0.977, 0.9908, 0.977, 0.9895, 0.9778, 0.9895, 0.9825, 0.9895, 0.9825, 0.9908, 0.9817, 0.9908, 0.9817, 0.9895, 0.977, 0.9921, 0.9766, 0.9934, 0.9762, 0.9921, 0.9864, 0.9589, 0.9864, 0.9589, 0.9872, 0.9589, 0.9872, 0.9589, 0.9856, 0.9882, 0.9856, 0.9895, 0.9849, 0.9895, 0.9849, 0.9882, 0.9809, 0.9589, 0.9801, 0.9589, 0.9801, 0.9589, 0.9809, 0.9589, 0.9786, 0.9803, 0.9778, 0.9803, 0.9778, 0.979, 0.9786, 0.979, 0.988, 0.9882, 0.9872, 0.9882, 0.9872, 0.9869, 0.988, 0.9869, 0.9778, 0.9589, 0.9786, 0.9589, 0.9786, 0.9589, 0.9778, 0.9589, 0.9919, 0.9908, 0.9911, 0.9908, 0.9911, 0.9895, 0.9919, 0.9895, 0.9919, 0.9816, 0.9911, 0.9816, 0.9911, 0.9803, 0.9919, 0.9803, 0.9864, 0.9589, 0.9856, 0.9589, 0.9856, 0.9589, 0.9864, 0.9589, 0.9903, 0.9895, 0.9896, 0.9895, 0.9896, 0.9882, 0.9903, 0.9882, 0.9825, 0.9803, 0.9817, 0.9803, 0.9817, 0.979, 0.9825, 0.979, 0.9872, 0.9816, 0.9864, 0.9816, 0.9864, 0.9803, 0.9872, 0.9803, 0.9825, 0.9882, 0.9817, 0.9882, 0.9817, 0.9869, 0.9825, 0.9869, 0.9864, 0.9869, 0.9856, 0.9869, 0.9856, 0.9856, 0.9864, 0.9856, 0.9888, 0.9803, 0.988, 0.9803, 0.988, 0.979, 0.9888, 0.979, 0.9919, 0.9921, 0.9915, 0.9934, 0.9911, 0.9921, 0.9833, 0.9869, 0.9833, 0.9882, 0.9825, 0.9882, 0.9825, 0.9869, 0.9896, 0.9589, 0.9903, 0.9589, 0.9904, 0.9589, 0.9896, 0.9589, 0.9809, 0.9589, 0.9809, 0.9589, 0.9801, 0.9589, 0.9801, 0.9589, 0.9856, 0.9856, 0.9849, 0.9856, 0.9849, 0.9842, 0.9856, 0.9842, 0.9833, 0.9589, 0.9825, 0.9589, 0.9825, 0.9589, 0.9833, 0.9589, 0.9833, 0.9589, 0.9825, 0.9589, 0.9825, 0.9589, 0.9833, 0.9589, 0.9872, 0.9908, 0.9872, 0.9921, 0.9864, 0.9921, 0.9864, 0.9908, 0.9919, 0.9921, 0.9911, 0.9921, 0.9911, 0.9908, 0.9919, 0.9908, 0.9911, 0.9589, 0.9911, 0.9589, 0.9919, 0.9589, 0.9919, 0.9589, 0.9888, 0.9589, 0.9896, 0.9589, 0.9896, 0.9589, 0.9888, 0.9589, 0.977, 0.9908, 0.9762, 0.9908, 0.9762, 0.9895, 0.977, 0.9895, 0.977, 0.9816, 0.9762, 0.9816, 0.9762, 0.9803, 0.977, 0.9803, 0.988, 0.9589, 0.988, 0.9589, 0.9888, 0.9589, 0.9888, 0.9589, 0.9817, 0.9895, 0.9817, 0.9908, 0.9809, 0.9908, 0.9809, 0.9895, 0.9794, 0.9803, 0.9786, 0.9803, 0.9786, 0.979, 0.9794, 0.979, 0.9911, 0.9921, 0.9907, 0.9934, 0.9903, 0.9921, 0.9848, 0.9589, 0.9849, 0.9589, 0.9841, 0.9589, 0.9841, 0.9589, 0.9872, 0.9589, 0.9872, 0.9589, 0.988, 0.9589, 0.988, 0.9589, 0.9794, 0.9589, 0.9801, 0.9589, 0.9801, 0.9589, 0.9794, 0.9589, 0.9911, 0.9803, 0.9903, 0.9803, 0.9903, 0.979, 0.9911, 0.979, 0.9903, 0.9921, 0.99, 0.9934, 0.9896, 0.9921, 0.9896, 0.9908, 0.9896, 0.9921, 0.9888, 0.9921, 0.9888, 0.9908, 0.9841, 0.9895, 0.9841, 0.9908, 0.9833, 0.9908, 0.9833, 0.9895, 0.9786, 0.9589, 0.9786, 0.9589, 0.9794, 0.9589, 0.9794, 0.9589, 0.977, 0.9921, 0.9762, 0.9921, 0.9762, 0.9908, 0.977, 0.9908, 0.977, 0.9829, 0.9762, 0.9829, 0.9762, 0.9816, 0.977, 0.9816, 0.977, 0.9856, 0.977, 0.9869, 0.9762, 0.9869, 0.9762, 0.9856, 0.9825, 0.9921, 0.9817, 0.9921, 0.9817, 0.9908, 0.9825, 0.9908, 0.9809, 0.9816, 0.9801, 0.9816, 0.9801, 0.9803, 0.9809, 0.9803, 0.9896, 0.9882, 0.9888, 0.9882, 0.9888, 0.9869, 0.9896, 0.9869, 0.9817, 0.9589, 0.9817, 0.9589, 0.9817, 0.9589, 0.9817, 0.9589, 0.9856, 0.9589, 0.9849, 0.9589, 0.9849, 0.9589, 0.9856, 0.9589, 0.9903, 0.9816, 0.9896, 0.9816, 0.9896, 0.9803, 0.9903, 0.9803, 0.9809, 0.9869, 0.9801, 0.9869, 0.9801, 0.9856, 0.9809, 0.9856, 0.9778, 0.9589, 0.9786, 0.9589, 0.9786, 0.9589, 0.9778, 0.9589, 0.9809, 0.9803, 0.9801, 0.9803, 0.9801, 0.979, 0.9809, 0.979, 0.9896, 0.9921, 0.9892, 0.9934, 0.9888, 0.9921, 0.9794, 0.9842, 0.9786, 0.9842, 0.9786, 0.9829, 0.9794, 0.9829, 0.9778, 0.9869, 0.9778, 0.9882, 0.977, 0.9882, 0.977, 0.9869, 0.9809, 0.9589, 0.9809, 0.9589, 0.9801, 0.9589, 0.9801, 0.9589, 0.9825, 0.9869, 0.9817, 0.9869, 0.9817, 0.9856, 0.9825, 0.9856, 0.9778, 0.9829, 0.977, 0.9829, 0.977, 0.9816, 0.9778, 0.9816, 0.9896, 0.9842, 0.9896, 0.9856, 0.9888, 0.9856, 0.9888, 0.9842, 0.9856, 0.9908, 0.9856, 0.9921, 0.9849, 0.9921, 0.9849, 0.9908, 0.988, 0.9921, 0.9872, 0.9921, 0.9872, 0.9908, 0.988, 0.9908, 0.9825, 0.9856, 0.9817, 0.9856, 0.9817, 0.9842, 0.9825, 0.9842, 0.9856, 0.9589, 0.9856, 0.9589, 0.9864, 0.9589, 0.9864, 0.9589, 0.988, 0.9908, 0.9872, 0.9908, 0.9872, 0.9895, 0.988, 0.9895, 0.9833, 0.9803, 0.9833, 0.9816, 0.9825, 0.9816, 0.9825, 0.9803, 0.9794, 0.9856, 0.9786, 0.9856, 0.9786, 0.9842, 0.9794, 0.9842, 0.9786, 0.9895, 0.9778, 0.9895, 0.9778, 0.9882, 0.9786, 0.9882, 0.9903, 0.9803, 0.9896, 0.9803, 0.9896, 0.979, 0.9903, 0.979, 0.9888, 0.9921, 0.9884, 0.9934, 0.988, 0.9921, 0.9801, 0.9842, 0.9794, 0.9842, 0.9794, 0.9829, 0.9801, 0.9829, 0.9903, 0.9842, 0.9903, 0.9856, 0.9896, 0.9856, 0.9896, 0.9842, 0.9825, 0.9589, 0.9825, 0.9589, 0.9833, 0.9589, 0.9833, 0.9589, 0.9903, 0.9882, 0.9896, 0.9882, 0.9896, 0.9869, 0.9903, 0.9869, 0.9872, 0.9589, 0.9864, 0.9589, 0.9864, 0.9589, 0.9872, 0.9589, 0.9833, 0.9589, 0.9833, 0.9589, 0.9841, 0.9589, 0.9841, 0.9589, 0.9856, 0.9589, 0.9849, 0.9589, 0.9856, 0.9589, 0.9849, 0.9869, 0.9849, 0.9882, 0.9841, 0.9882, 0.9841, 0.9869, 0.9809, 0.9589, 0.9809, 0.9589, 0.9817, 0.9589, 0.9817, 0.9589, 0.9904, 0.9589, 0.9911, 0.9589, 0.9911, 0.9589, 0.9903, 0.9589, 0.9911, 0.9816, 0.9911, 0.9829, 0.9903, 0.9829, 0.9903, 0.9816, 0.9903, 0.9589, 0.9903, 0.9589, 0.9911, 0.9589, 0.9911, 0.9589, 0.9786, 0.9589, 0.9786, 0.9589, 0.9794, 0.9589, 0.9794, 0.9589, 0.9809, 0.9589, 0.9809, 0.9589, 0.9817, 0.9589, 0.9817, 0.9589, 0.9825, 0.9589, 0.9817, 0.9589, 0.9817, 0.9589, 0.9825, 0.9589, 0.9864, 0.9856, 0.9856, 0.9856, 0.9856, 0.9842, 0.9864, 0.9842, 0.9849, 0.9589, 0.9841, 0.9589, 0.9841, 0.9589, 0.9849, 0.9589, 0.9903, 0.9589, 0.9896, 0.9589, 0.9896, 0.9589, 0.9903, 0.9589, 0.9841, 0.9589, 0.9841, 0.9589, 0.9849, 0.9589, 0.9849, 0.9589, 0.9849, 0.9895, 0.9849, 0.9908, 0.9841, 0.9908, 0.9841, 0.9895, 0.977, 0.9842, 0.9762, 0.9842, 0.9762, 0.9829, 0.977, 0.9829, 0.9841, 0.9589, 0.9833, 0.9589, 0.9841, 0.9589, 0.9809, 0.9589, 0.9801, 0.9589, 0.9809, 0.9589, 0.9786, 0.9908, 0.9786, 0.9921, 0.9778, 0.9921, 0.9778, 0.9908, 0.9809, 0.9589, 0.9801, 0.9589, 0.9794, 0.9589, 0.9801, 0.9589, 0.988, 0.9895, 0.9872, 0.9895, 0.9872, 0.9882, 0.988, 0.9882, 0.9864, 0.9882, 0.9864, 0.9895, 0.9856, 0.9895, 0.9856, 0.9882, 0.9872, 0.9589, 0.9872, 0.9589, 0.988, 0.9589, 0.988, 0.9589, 0.9833, 0.9589, 0.9841, 0.9589, 0.9841, 0.9589, 0.9833, 0.9589, 0.9794, 0.9589, 0.9786, 0.9589, 0.9786, 0.9589, 0.9794, 0.9589, 0.9786, 0.9869, 0.9786, 0.9882, 0.9778, 0.9882, 0.9778, 0.9869, 0.977, 0.9882, 0.977, 0.9895, 0.9762, 0.9895, 0.9762, 0.9882, 0.9841, 0.9589, 0.9841, 0.9589, 0.9833, 0.9589, 0.9833, 0.9589, 0.9809, 0.9589, 0.9809, 0.9589, 0.9817, 0.9589, 0.9817, 0.9589, 0.9888, 0.9589, 0.9888, 0.9589, 0.9896, 0.9589, 0.9896, 0.9589, 0.9825, 0.9589, 0.9817, 0.9589, 0.9817, 0.9589, 0.9825, 0.9589, 0.9856, 0.9589, 0.9856, 0.9589, 0.9864, 0.9589, 0.9864, 0.9589, 0.9801, 0.9589, 0.9794, 0.9589, 0.9786, 0.9589, 0.9794, 0.9589, 0.9903, 0.9589, 0.9896, 0.9589, 0.9896, 0.9589, 0.9903, 0.9589, 0.9903, 0.9589, 0.9911, 0.9589, 0.9903, 0.9589, 0.9896, 0.9589, 0.9903, 0.9589, 0.9911, 0.9589, 0.9911, 0.9589, 0.9849, 0.9589, 0.9841, 0.9589, 0.9841, 0.9589, 0.9849, 0.9589, 0.9778, 0.9589, 0.977, 0.9589, 0.977, 0.9589, 0.9778, 0.9589, 0.9809, 0.9921, 0.9801, 0.9921, 0.9801, 0.9908, 0.9809, 0.9908, 0.9856, 0.9589, 0.9856, 0.9589, 0.9864, 0.9589, 0.9864, 0.9589, 0.977, 0.9589, 0.9762, 0.9589, 0.9762, 0.9589, 0.977, 0.9589, 0.9919, 0.9842, 0.9911, 0.9842, 0.9911, 0.9829, 0.9919, 0.9829, 0.9919, 0.9589, 0.9911, 0.9589, 0.9911, 0.9589, 0.9919, 0.9589, 0.9856, 0.9589, 0.9856, 0.9589, 0.9849, 0.9589, 0.9848, 0.9589, 0.9849, 0.9589, 0.9848, 0.9589, 0.9841, 0.9589, 0.9841, 0.9589, 0.9762, 0.9589, 0.9762, 0.9589, 0.977, 0.9589, 0.977, 0.9589, 0.9888, 0.9589, 0.9888, 0.9589, 0.9896, 0.9589, 0.9896, 0.9589, 0.9833, 0.9589, 0.9833, 0.9589, 0.9841, 0.9589, 0.9841, 0.9589, 0.9794, 0.9589, 0.9794, 0.9589, 0.9801, 0.9589, 0.9801, 0.9589, 0.9801, 0.9589, 0.9794, 0.9589, 0.9794, 0.9589, 0.9801, 0.9589, 0.9896, 0.9589, 0.9896, 0.9589, 0.9903, 0.9589, 0.9903, 0.9589, 0.9896, 0.9589, 0.9903, 0.9589, 0.9896, 0.9589, 0.9888, 0.9589, 0.9888, 0.9589, 0.988, 0.9589, 0.988, 0.9589, 0.9888, 0.9589, 0.977, 0.9589, 0.9778, 0.9589, 0.9778, 0.9589, 0.977, 0.9589, 0.9849, 0.9589, 0.9849, 0.9589, 0.9856, 0.9589, 0.9856, 0.9589, 0.9903, 0.9908, 0.9903, 0.9921, 0.9896, 0.9921, 0.9896, 0.9908, 0.9833, 0.9589, 0.9825, 0.9589, 0.9825, 0.9589, 0.9833, 0.9589, 0.9849, 0.9589, 0.9841, 0.9589, 0.9849, 0.9589, 0.9872, 0.9589, 0.9872, 0.9589, 0.988, 0.9589, 0.988, 0.9589, 0.9778, 0.9589, 0.977, 0.9589, 0.977, 0.9589, 0.9778, 0.9589, 0.9809, 0.9895, 0.9809, 0.9908, 0.9801, 0.9908, 0.9801, 0.9895, 0.9864, 0.9589, 0.9864, 0.9589, 0.9872, 0.9589, 0.9872, 0.9589, 0.9872, 0.9589, 0.9872, 0.9589, 0.9864, 0.9589, 0.9864, 0.9589, 0.9786, 0.9589, 0.9778, 0.9589, 0.9778, 0.9589, 0.9786, 0.9589, 0.9778, 0.9589, 0.977, 0.9589, 0.977, 0.9589, 0.9778, 0.9589, 0.9786, 0.9842, 0.9786, 0.9856, 0.9778, 0.9856, 0.9778, 0.9842, 0.9911, 0.9856, 0.9903, 0.9856, 0.9903, 0.9842, 0.9911, 0.9842, 0.9825, 0.9589, 0.9825, 0.9589, 0.9817, 0.9589, 0.9817, 0.9589, 0.9825, 0.9589, 0.9825, 0.9589, 0.9833, 0.9589, 0.9833, 0.9589, 0.9833, 0.9589, 0.9825, 0.9589, 0.9825, 0.9589, 0.9833, 0.9589, 0.9849, 0.9589, 0.9849, 0.9589, 0.9856, 0.9589, 0.9856, 0.9589, 0.9911, 0.9589, 0.9903, 0.9589, 0.9903, 0.9589, 0.9911, 0.9589, 0.9801, 0.9589, 0.9801, 0.9589, 0.9809, 0.9589, 0.9809, 0.9589, 0.9825, 0.9589, 0.9817, 0.9589, 0.9817, 0.9589, 0.9825, 0.9589, 0.9872, 0.9589, 0.9864, 0.9589, 0.9864, 0.9589, 0.9872, 0.9589, 0.9888, 0.9589, 0.988, 0.9589, 0.988, 0.9589, 0.9888, 0.9589, 0.9876, 0.9576, 0.988, 0.9589, 0.9872, 0.9589, 0.9868, 0.9576, 0.9872, 0.9589, 0.9864, 0.9589, 0.986, 0.9576, 0.9864, 0.9589, 0.9856, 0.9589, 0.9852, 0.9576, 0.9856, 0.9589, 0.9849, 0.9589, 0.9845, 0.9576, 0.9849, 0.9589, 0.9841, 0.9589, 0.9837, 0.9576, 0.9841, 0.9589, 0.9833, 0.9589, 0.9829, 0.9576, 0.9833, 0.9589, 0.9825, 0.9589, 0.9821, 0.9576, 0.9825, 0.9589, 0.9817, 0.9589, 0.9813, 0.9576, 0.9817, 0.9589, 0.9809, 0.9589, 0.9805, 0.9576, 0.9809, 0.9589, 0.9801, 0.9589, 0.9797, 0.9576, 0.9801, 0.9589, 0.9794, 0.9589, 0.979, 0.9576, 0.9794, 0.9589, 0.9786, 0.9589, 0.9782, 0.9576, 0.9786, 0.9589, 0.9778, 0.9589, 0.9774, 0.9576, 0.9778, 0.9589, 0.977, 0.9589, 0.9766, 0.9576, 0.977, 0.9589, 0.9762, 0.9589, 0.9915, 0.9576, 0.9919, 0.9589, 0.9911, 0.9589, 0.9907, 0.9576, 0.9911, 0.9589, 0.9903, 0.9589, 0.99, 0.9576, 0.9903, 0.9589, 0.9896, 0.9589, 0.9892, 0.9576, 0.9896, 0.9589, 0.9888, 0.9589, 0.9884, 0.9576, 0.9888, 0.9589, 0.988, 0.9589, 0.9888, 0.9589, 0.9896, 0.9589, 0.9896, 0.9589, 0.9888, 0.9589, 0.9919, 0.9589, 0.9911, 0.9589, 0.9911, 0.9589, 0.9919, 0.9589, 0.9794, 0.9589, 0.9786, 0.9589, 0.9786, 0.9589, 0.9794, 0.9589, 0.9919, 0.9869, 0.9919, 0.9882, 0.9911, 0.9882, 0.9911, 0.9869, 0.9841, 0.9589, 0.9833, 0.9589, 0.9833, 0.9589, 0.9841, 0.9589, 0.9786, 0.9908, 0.9778, 0.9908, 0.9778, 0.9895, 0.9786, 0.9895, 0.9911, 0.9589, 0.9919, 0.9589, 0.9919, 0.9589, 0.9911, 0.9589, 0.9833, 0.9589, 0.9833, 0.9589, 0.9841, 0.9589, 0.9841, 0.9589, 0.9911, 0.9895, 0.9903, 0.9895, 0.9903, 0.9882, 0.9911, 0.9882, 0.977, 0.9589, 0.977, 0.9589, 0.9778, 0.9589, 0.9778, 0.9589, 0.9856, 0.9589, 0.9849, 0.9589, 0.9841, 0.9589, 0.9849, 0.9589, 0.9801, 0.9895, 0.9794, 0.9895, 0.9794, 0.9882, 0.9801, 0.9882, 0.9903, 0.9829, 0.9903, 0.9842, 0.9896, 0.9842, 0.9896, 0.9829, 0.9817, 0.9882, 0.9809, 0.9882, 0.9809, 0.9869, 0.9817, 0.9869, 0.9919, 0.9856, 0.9911, 0.9856, 0.9911, 0.9842, 0.9919, 0.9842, 0.9864, 0.9842, 0.9856, 0.9842, 0.9856, 0.9829, 0.9864, 0.9829, 0.9778, 0.9589, 0.9778, 0.9589, 0.9786, 0.9589, 0.9786, 0.9589, 0.9794, 0.9589, 0.9801, 0.9589, 0.9801, 0.9589, 0.9794, 0.9589, 0.9833, 0.9869, 0.9825, 0.9869, 0.9825, 0.9856, 0.9833, 0.9856, 0.9896, 0.9589, 0.9888, 0.9589, 0.9888, 0.9589, 0.9896, 0.9589, 0.977, 0.9589, 0.9762, 0.9589, 0.9762, 0.9589, 0.977, 0.9589, 0.9817, 0.9589, 0.9825, 0.9589, 0.9825, 0.9589, 0.9817, 0.9589, 0.9778, 0.9882, 0.9778, 0.9895, 0.977, 0.9895, 0.977, 0.9882, 0.9856, 0.9842, 0.9849, 0.9842, 0.9849, 0.9829, 0.9856, 0.9829, 0.9833, 0.9589, 0.9833, 0.9589, 0.9825, 0.9589, 0.9825, 0.9589, 0.9872, 0.9589, 0.9872, 0.9589, 0.9864, 0.9589, 0.9864, 0.9589, 0.9911, 0.9829, 0.9911, 0.9842, 0.9903, 0.9842, 0.9903, 0.9829, 0.9833, 0.9589, 0.9833, 0.9589, 0.9841, 0.9589, 0.9841, 0.9589, 0.9833, 0.9895, 0.9833, 0.9908, 0.9825, 0.9908, 0.9825, 0.9895, 0.9896, 0.9589, 0.9896, 0.9589, 0.9903, 0.9589, 0.9903, 0.9589, 0.977, 0.9589, 0.9763, 0.9589, 0.9762, 0.9589, 0.977, 0.9589, 0.9841, 0.9908, 0.9841, 0.9921, 0.9833, 0.9921, 0.9833, 0.9908, 0.9919, 0.9829, 0.9911, 0.9829, 0.9911, 0.9816, 0.9919, 0.9816, 0.9801, 0.9589, 0.9801, 0.9589, 0.9809, 0.9589, 0.9809, 0.9589, 0.9888, 0.9895, 0.9888, 0.9908, 0.988, 0.9908, 0.988, 0.9895, 0.9801, 0.9589, 0.9794, 0.9589, 0.9794, 0.9589, 0.9801, 0.9589, 0.9872, 0.9589, 0.9872, 0.9589, 0.988, 0.9589, 0.988, 0.9589, 0.9872, 0.9589, 0.9872, 0.9589, 0.988, 0.9589, 0.988, 0.9589, 0.9825, 0.9589, 0.9833, 0.9589, 0.9833, 0.9589, 0.9825, 0.9589, 0.9896, 0.9589, 0.9904, 0.9589, 0.9903, 0.9589, 0.9896, 0.9589, 0.9794, 0.9589, 0.9786, 0.9589, 0.9786, 0.9589, 0.9794, 0.9589, 0.9841, 0.9589, 0.9841, 0.9589, 0.9841, 0.9589, 0.9841, 0.9589, 0.9841, 0.9589, 0.9841, 0.9589, 0.9841, 0.9589, 0.9841, 0.9589, 0.9833, 0.9882, 0.9833, 0.9895, 0.9825, 0.9895, 0.9825, 0.9882, 0.9817, 0.9589, 0.9817, 0.9589, 0.9825, 0.9589, 0.9825, 0.9589, 0.9825, 0.9589, 0.9817, 0.9589, 0.9817, 0.9589, 0.9825, 0.9589, 0.9903, 0.9589, 0.9911, 0.9589, 0.9911, 0.9589, 0.9904, 0.9589, 0.9919, 0.9882, 0.9919, 0.9895, 0.9911, 0.9895, 0.9911, 0.9882, 0.9841, 0.9589, 0.9841, 0.9589, 0.9833, 0.9589, 0.9833, 0.9589, 0.9817, 0.9589, 0.9817, 0.9589, 0.9817, 0.9589, 0.9817, 0.9589, 0.9841, 0.9589, 0.9841, 0.9589, 0.9841, 0.9589, 0.9841, 0.9589, 0.9833, 0.9589, 0.9833, 0.9589, 0.9825, 0.9589, 0.9825, 0.9589, 0.9817, 0.9589, 0.9817, 0.9589, 0.9817, 0.9589, 0.9817, 0.9589, 0.9825, 0.9589, 0.9817, 0.9589, 0.9817, 0.9589, 0.9825, 0.9589, 0.9911, 0.9589, 0.9911, 0.9589, 0.9919, 0.9589, 0.9919, 0.9589, 0.9809, 0.9589, 0.9809, 0.9589, 0.9817, 0.9589, 0.9817, 0.9589, 0.9841, 0.9589, 0.9833, 0.9589, 0.9833, 0.9589, 0.9841, 0.9589, 0.988, 0.9589, 0.9888, 0.9589, 0.988, 0.9589, 0.9872, 0.9589, 0.9849, 0.9589, 0.9841, 0.9589, 0.9833, 0.9589, 0.9841, 0.9589, 0.9833, 0.9589, 0.9833, 0.9589, 0.9841, 0.9589, 0.9841, 0.9589, 0.9896, 0.9816, 0.9896, 0.9829, 0.9888, 0.9829, 0.9888, 0.9816, 0.9809, 0.9589, 0.9809, 0.9589, 0.9817, 0.9589, 0.9817, 0.9589, 0.9849, 0.9589, 0.9849, 0.9589, 0.9856, 0.9589, 0.9856, 0.9589, 0.9817, 0.9589, 0.9817, 0.9589, 0.9825, 0.9589, 0.9825, 0.9589, 0.9849, 0.9589, 0.9841, 0.9589, 0.9841, 0.9589, 0.9833, 0.9589, 0.9825, 0.9589, 0.9825, 0.9589, 0.9872, 0.9589, 0.9872, 0.9589, 0.988, 0.9589, 0.9794, 0.9589, 0.9786, 0.9589, 0.9786, 0.9589, 0.9833, 0.9589, 0.9833, 0.9589, 0.9841, 0.9589, 0.988, 0.9589, 0.9872, 0.9589, 0.9872, 0.9589, 0.988, 0.9589])
me_sphere.materials.append(mat_material)
me_sphere.use_remesh_preserve_volume = False
me_sphere.use_remesh_preserve_attributes = False
me_sphere.use_mirror_vertex_groups = False
me_sphere.update()
me_sphere_001 = bpy.data.meshes.new('Sphere.001')
me_sphere_001.from_pydata([(0.002155, 0.6063, 0.1351), (0.192, 0.5547, 1.104), (0.2104, 0.6585, 0.795), (0.2264, 0.7055, 0.4871), (0.2352, 0.6772, 0.2726), (0.1984, 0.5855, 0.1322), (0.1451, 0.439, 0.04816), (0.07785, 0.2386, 0.007599), (0.4015, 0.5109, 1.078), (0.4167, 0.6388, 0.776), (0.4474, 0.6817, 0.4831), (0.4901, 0.6216, 0.2673), (0.3854, 0.514, 0.1266), (0.2775, 0.3782, 0.04618), (0.1486, 0.204, 0.007303), (0.5126, 0.3752, 1.141), (0.805, 0.6009, 0.475), (0.7671, 0.5722, 0.6402), (0.6443, 0.4782, 0.2183), (0.5214, 0.3855, 0.1157), (0.379, 0.2789, 0.04437), (0.2036, 0.1492, 0.00734), (0.6051, 0.2267, 1.079), (0.7267, 0.2052, 0.7776), (0.7749, 0.2234, 0.4857), (0.7307, 0.2831, 0.2697), (0.5986, 0.2133, 0.1299), (0.4396, 0.15, 0.04932), (0.2374, 0.07922, 0.009112), (0.5838, 0.008364, 1.104), (0.6859, -0.006066, 0.7925), (0.7358, -0.004035, 0.4851), (0.7089, 0.01166, 0.2729), (0.609, 0.007054, 0.1355), (0.4552, 0.002722, 0.05245), (0.2474, 0.0006163, 0.01038), (0.5379, -0.1826, 1.111), (0.6324, -0.2276, 0.7873), (0.6874, -0.2409, 0.4736), (0.6634, -0.2386, 0.2641), (0.5742, -0.1984, 0.1304), (0.431, -0.1452, 0.05002), (0.2348, -0.07829, 0.009467), (0.4584, -0.3537, 1.113), (0.5539, -0.4665, 0.7505), (0.6326, -0.4755, 0.4393), (0.5885, -0.5035, 0.2348), (0.4971, -0.3904, 0.1122), (0.3699, -0.2797, 0.04144), (0.2008, -0.1496, 0.006271), (0.3362, -0.4725, 1.14), (0.4069, -0.5897, 0.8479), (0.7138, 0.5311, 0.8071), (0.4487, -0.6586, 0.1556), (0.3727, -0.5292, 0.08409), (0.2738, -0.3829, 0.03104), (0.1476, -0.2053, 0.002781), (0.1883, -0.5501, 1.139), (0.2477, -0.674, 0.8471), (0.7573, 0.6555, 0.3733), (0.2783, -0.7476, 0.1547), (0.213, -0.6122, 0.08309), (0.1503, -0.4466, 0.03034), (0.07971, -0.2402, 0.00245), (0.01707, -0.5864, 1.11), (0.05945, -0.731, 0.7471), (0.02061, -0.8028, 0.4356), (0.06616, -0.7783, 0.2315), (0.02416, -0.6366, 0.1088), (0.008743, -0.4663, 0.03909), (0.002849, -0.2514, 0.005178), (-0.1798, -0.5634, 1.101), (-0.1897, -0.6797, 0.7777), (-0.2124, -0.7346, 0.4664), (-0.2117, -0.7021, 0.2573), (-0.1849, -0.5947, 0.1238), (-0.1392, -0.4403, 0.04571), (-0.07581, -0.2382, 0.007524), (-0.3928, -0.5049, 1.079), (-0.4058, -0.6329, 0.7725), (-0.4384, -0.6762, 0.4793), (-0.4812, -0.6135, 0.2661), (-0.3795, -0.5094, 0.1262), (-0.2746, -0.3753, 0.0469), (-0.1474, -0.2028, 0.008015), (-0.5074, -0.3653, 1.142), (0.7357, 0.6569, 0.4795), (0.7004, 0.6262, 0.6543), (-0.6408, -0.4612, 0.2203), (-0.5197, -0.3763, 0.1168), (-0.3783, -0.2748, 0.04494), (-0.2033, -0.148, 0.007566), (-1.984e-07, -9.313e-09, 5.96e-08), (-0.6084, -0.2126, 1.081), (-0.7351, -0.1849, 0.7811), (-0.7812, -0.1998, 0.4908), (-0.7327, -0.2646, 0.2724), (-0.6007, -0.204, 0.1302), (-0.4412, -0.1462, 0.04842), (-0.2382, -0.07823, 0.008314), (-0.6082, 0.01263, 1.105), (-0.7171, 0.02455, 0.8043), (-0.7562, 0.03022, 0.5014), (-0.7185, 0.001022, 0.2798), (-0.6147, -0.001541, 0.1368), (-0.459, -0.0005039, 0.05095), (-0.2494, -3.781e-05, 0.008893), (-0.5992, 0.2371, 1.106), (-0.7089, 0.2389, 0.822), (-0.7254, 0.2903, 0.5273), (-0.6739, 0.2364, 0.2843), (-0.5792, 0.1941, 0.1384), (-0.4348, 0.1438, 0.05109), (-0.2369, 0.07799, 0.008608), (-0.5059, 0.3738, 1.17), (0.6714, 0.582, 0.7979), (-0.6407, 0.4764, 0.4578), (-0.579, 0.4268, 0.2736), (-0.4939, 0.363, 0.1354), (-0.3705, 0.2718, 0.0496), (-0.2019, 0.1479, 0.007811), (-0.4006, 0.4968, 1.108), (-0.4276, 0.5994, 0.8243), (-0.4834, 0.6025, 0.5273), (-0.4254, 0.5669, 0.2836), (-0.3604, 0.4926, 0.1369), (-0.2699, 0.3719, 0.04928), (-0.1471, 0.203, 0.007418), (-0.194, 0.5464, 1.116), (-0.2191, 0.6395, 0.8126), (-0.2376, 0.6755, 0.5036), (-0.2202, 0.6544, 0.281), (-0.1888, 0.5751, 0.1365), (-0.142, 0.436, 0.04917), (-0.07756, 0.2382, 0.007395), (-0.001012, 0.5669, 1.113), (-0.003611, 0.6627, 0.8047), (-0.003814, 0.7089, 0.4938), (0.002393, 0.6903, 0.2772), (0.0005551, 0.4588, 0.04901), (-0.0001186, 0.2504, 0.007569), (0.5784, 0.5596, 0.9034), (0.587, 0.6402, 0.7065), (0.6224, 0.6763, 0.4814), (0.6726, 0.6489, 0.3333), (0.6328, 0.4683, 0.9549), (0.7555, 0.5625, 0.2915), (0.7012, 0.3883, 0.9023), (0.7776, 0.3737, 0.7072), (0.8211, 0.3981, 0.483), (0.8106, 0.4553, 0.3348), (0.5661, -0.6585, 0.5346), (0.6174, -0.6613, 0.3903), (0.5936, -0.6973, 0.2661), (0.4588, -0.7194, 0.6087), (0.4953, -0.7828, 0.2066), (0.3302, -0.7867, 0.6084), (0.36, -0.8531, 0.2062), (0.2175, -0.8415, 0.5337), (0.1896, -0.8857, 0.3889), (0.232, -0.8858, 0.2648), (-0.569, -0.5376, 0.905), (-0.5774, -0.6167, 0.7096), (-0.6138, -0.6516, 0.4842), (-0.6648, -0.6231, 0.3359), (-0.6248, -0.4457, 0.9577), (-0.7494, -0.5344, 0.2949), (-0.6962, -0.364, 0.9068), (-0.7749, -0.3461, 0.7124), (-0.8184, -0.3685, 0.4875), (-0.8066, -0.4267, 0.3378), (-0.6759, 0.394, 0.9709), (-0.7342, 0.3925, 0.8192), (-0.7477, 0.4355, 0.6576), (-0.6156, 0.4615, 1.016), (-0.7029, 0.528, 0.6), (-0.5676, 0.5376, 0.972), (-0.5811, 0.5938, 0.8195), (-0.6263, 0.5954, 0.6574), (0.8106, 0.6046, 0.3604), (0.7487, 0.4744, 0.7958), (0.7978, 0.4904, 0.6532), (0.8366, 0.5159, 0.4798), (0.8419, 0.5372, 0.3741), (0.5679, -0.757, 0.4489), (0.5923, -0.7755, 0.3622), (0.5881, -0.7881, 0.2845), (0.4941, -0.8087, 0.4627), (0.5167, -0.8494, 0.3532), (0.5168, -0.8492, 0.2629), (0.3874, -0.8639, 0.4626), (0.4088, -0.905, 0.3531), (0.4069, -0.9059, 0.2628), (0.3013, -0.8953, 0.4484), (0.3027, -0.9256, 0.3617), (0.3146, -0.9297, 0.2841), (-0.6611, -0.5514, 0.8011), (-0.6902, -0.5929, 0.6584), (-0.7263, -0.6224, 0.4832), (-0.7486, -0.6216, 0.3767), (-0.7038, -0.4994, 0.8126), (-0.7571, -0.536, 0.6451), (-0.7958, -0.5634, 0.4783), (-0.8024, -0.5693, 0.364), (-0.7402, -0.4431, 0.8031), (-0.7898, -0.4562, 0.6602), (-0.8292, -0.4803, 0.4843), (-0.8348, -0.5024, 0.3774), (-0.7129, 0.4699, 0.8999), (-0.7451, 0.4831, 0.8078), (-0.7576, 0.499, 0.7134), (-0.6835, 0.5159, 0.9114), (-0.7194, 0.544, 0.8019), (-0.7316, 0.5525, 0.6957), (-0.6481, 0.5567, 0.9013), (-0.6691, 0.5846, 0.8086), (-0.688, 0.5919, 0.7138), (0.1395, 0.4007, 1.775), (0.1873, 0.5396, 1.477), (0.1412, -0.1087, 2.212), (0.2627, 0.3439, 1.774), (0.3615, 0.4728, 1.474), (0.357, 0.2501, 1.778), (0.4847, 0.3477, 1.49), (0.3193, -0.1114, 2.057), (0.4165, 0.1308, 1.776), (0.5642, 0.1908, 1.474), (0.1651, -0.06177, 2.212), (0.4321, -0.004639, 1.777), (0.5738, 0.002519, 1.478), (0.4077, -0.1387, 1.78), (0.5361, -0.1792, 1.483), (0.3365, -0.008198, 2.056), (0.3467, -0.258, 1.784), (0.455, -0.3397, 1.488), (0.1735, -0.009538, 2.211), (0.2534, -0.3511, 1.788), (0.3326, -0.4612, 1.499), (0.1364, -0.4111, 1.787), (0.1804, -0.5401, 1.498), (0.3219, 0.09531, 2.055), (0.005444, -0.4333, 1.782), (0.007993, -0.5718, 1.486), (0.1656, 0.04275, 2.211), (-0.1287, -0.4146, 1.778), (-0.1752, -0.5493, 1.479), (0.005252, -0.009664, 2.253), (-0.2521, -0.3563, 1.776), (-0.3504, -0.4772, 1.475), (-0.3475, -0.2615, 1.779), (-0.4761, -0.3495, 1.491), (0.2753, 0.188, 2.056), (-0.4094, -0.1412, 1.775), (-0.5615, -0.1899, 1.475), (0.1418, 0.08977, 2.211), (-0.4292, -0.003984, 1.776), (-0.5829, 0.003453, 1.479), (-0.4092, 0.1327, 1.778), (-0.5594, 0.1955, 1.486), (0.202, 0.2611, 2.055), (-0.3483, 0.2507, 1.783), (-0.4769, 0.3482, 1.504), (0.1045, 0.127, 2.211), (-0.2542, 0.343, 1.779), (-0.3552, 0.4682, 1.487), (-0.1312, 0.3998, 1.778), (-0.1821, 0.5361, 1.484), (0.1084, 0.3071, 2.055), (0.00409, 0.4193, 1.777), (0.002545, 0.5599, 1.481), (0.05741, 0.1507, 2.211), (0.2111, 0.6085, 1.121), (0.2262, 0.6506, 1.225), (0.2269, 0.6528, 1.161), (0.4671, 0.5962, 1.194), (0.441, 0.5606, 1.093), (0.472, 0.6004, 1.131), (0.5969, 0.4346, 1.266), (0.563, 0.4118, 1.162), (0.6026, 0.4401, 1.204), (0.7078, 0.2604, 1.194), (0.6642, 0.2488, 1.093), (0.7121, 0.2653, 1.132), (0.6869, 0.00855, 1.225), (0.6404, 0.009217, 1.121), (0.6881, 0.009536, 1.161), (0.6344, -0.2143, 1.233), (0.5898, -0.2, 1.128), (0.6344, -0.2148, 1.169), (0.5407, -0.4137, 1.236), (0.5026, -0.3874, 1.13), (0.5407, -0.4156, 1.172), (0.3956, -0.5532, 1.267), (0.3688, -0.5176, 1.159), (0.3965, -0.5555, 1.203), (0.2205, -0.6449, 1.265), (0.2068, -0.6027, 1.159), (0.222, -0.647, 1.202), (0.01883, -0.6882, 1.231), (0.01916, -0.6426, 1.127), (0.02033, -0.6899, 1.168), (-0.2102, -0.6614, 1.222), (-0.1967, -0.6178, 1.118), (-0.2108, -0.663, 1.158), (-0.4545, -0.5912, 1.194), (-0.4306, -0.554, 1.093), (-0.4599, -0.5939, 1.131), (-0.588, -0.4255, 1.268), (-0.5566, -0.401, 1.163), (-0.5946, -0.429, 1.206), (-0.7085, -0.2464, 1.196), (-0.6677, -0.2334, 1.095), (-0.7141, -0.2493, 1.134), (-0.7107, 0.01281, 1.226), (-0.6676, 0.01392, 1.123), (-0.7146, 0.01434, 1.163), (-0.698, 0.2707, 1.225), (-0.6577, 0.2605, 1.123), (-0.7034, 0.277, 1.163), (-0.5852, 0.432, 1.3), (-0.5552, 0.4106, 1.194), (-0.5925, 0.4382, 1.238), (-0.4618, 0.5803, 1.228), (-0.4393, 0.5455, 1.126), (-0.4685, 0.5842, 1.166), (-0.2248, 0.6413, 1.239), (-0.2123, 0.5994, 1.134), (-0.2269, 0.6432, 1.175), (0.0005239, 0.6662, 1.236), (-0.0006535, 0.6218, 1.131), (-9.422e-05, 0.6675, 1.172), (0.2721, -0.2039, 2.059), (0.1041, -0.1459, 2.213), (0.1993, -0.2767, 2.06), (0.05736, -0.1697, 2.212), (0.1076, -0.3235, 2.06), (0.005428, -0.1779, 2.212), (0.005482, -0.34, 2.058), (-0.04672, -0.1697, 2.211), (-0.09757, -0.3244, 2.057), (-0.09387, -0.1459, 2.211), (-0.1911, -0.278, 2.056), (-0.1312, -0.1086, 2.211), (-0.2648, -0.2045, 2.056), (-0.1551, -0.06156, 2.211), (-0.3123, -0.1116, 2.055), (-0.1634, -0.009223, 2.211), (-0.3283, -0.007588, 2.055), (-0.1552, 0.04306, 2.211), (-0.3123, 0.09619, 2.056), (-0.1313, 0.08993, 2.211), (-0.2653, 0.1884, 2.057), (-0.09412, 0.127, 2.211), (-0.192, 0.2609, 2.056), (-0.04702, 0.1506, 2.211), (-0.09856, 0.3068, 2.056), (0.005187, 0.1587, 2.211), (0.004915, 0.3226, 2.055), (0.4548, -0.1541, 1.825), (0.4447, -0.1507, 1.795), (0.4714, -0.004365, 1.792), (0.4819, -0.004536, 1.822), (0.4543, 0.1435, 1.79), (0.4644, 0.1465, 1.82), (0.3895, 0.2738, 1.793), (0.3979, 0.2797, 1.823), (0.2865, 0.3762, 1.789), (0.2926, 0.3846, 1.819), (0.1519, 0.4382, 1.789), (0.1552, 0.4481, 1.819), (0.3781, -0.281, 1.799), (0.3866, -0.2872, 1.829), (0.2763, -0.3825, 1.803), (0.2824, -0.391, 1.833), (0.1518, -0.458, 1.833), (0.1486, -0.4481, 1.802), (0.005602, -0.4723, 1.797), (0.00568, -0.4829, 1.827), (-0.1409, -0.4519, 1.793), (-0.144, -0.4619, 1.823), (-0.2816, -0.3969, 1.821), (-0.2756, -0.3883, 1.791), (-0.388, -0.291, 1.824), (-0.3797, -0.2848, 1.794), (-0.4571, -0.1568, 1.819), (-0.4473, -0.1535, 1.789), (-0.4793, -0.003794, 1.82), (-0.469, -0.00365, 1.79), (-0.4569, 0.1486, 1.822), (-0.4471, 0.1455, 1.792), (-0.3889, 0.2804, 1.828), (-0.3807, 0.2745, 1.798), (-0.2838, 0.3835, 1.824), (-0.2779, 0.3752, 1.794), (-0.1467, 0.447, 1.822), (-0.1436, 0.4372, 1.792), (0.00421, 0.4689, 1.821), (0.004124, 0.4585, 1.791)], [], [(92, 140, 7), (92, 7, 14), (66, 158, 65), (92, 14, 21), (92, 21, 28), (92, 28, 35), (92, 35, 42), (92, 42, 49), (92, 49, 56), (92, 56, 63), (92, 63, 70), (122, 176, 121), (92, 70, 77), (92, 77, 84), (92, 84, 91), (23, 147, 22), (92, 91, 99), (92, 99, 106), (92, 106, 113), (92, 113, 120), (108, 171, 172), (92, 120, 127), (92, 127, 134), (92, 134, 140), (177, 214, 176), (157, 195, 160), (51, 44, 43, 50), (152, 184, 185), (159, 193, 158), (142, 115, 87), (212, 213, 210, 209), (94, 167, 93), (45, 151, 152), (162, 196, 197), (172, 208, 209), (356, 246, 270), (270, 246, 262), (262, 246, 254), (254, 246, 243), (243, 246, 235), (235, 246, 227), (227, 246, 219), (219, 246, 332), (332, 246, 334), (334, 246, 336), (336, 246, 338), (338, 246, 340), (340, 246, 342), (342, 246, 344), (344, 246, 346), (346, 246, 348), (348, 246, 350), (350, 246, 352), (352, 246, 354), (354, 246, 356), (56, 49, 48, 55), (238, 239, 237, 236), (287, 36, 29, 284), (218, 272, 328, 269), (30, 23, 22, 29), (261, 258, 257, 260), (284, 29, 22, 281), (169, 95, 96, 170), (84, 77, 76, 83), (314, 100, 93, 311), (340, 341, 339, 338), (299, 302, 71, 64), (387, 255, 252, 385), (277, 274, 221, 223), (273, 276, 275, 271), (66, 159, 158), (76, 77, 70, 69), (271, 275, 8, 1), (18, 19, 12, 11), (175, 178, 123, 116), (127, 120, 119, 126), (283, 280, 226, 229), (287, 290, 43, 36), (210, 173, 172, 209), (313, 310, 253, 256), (174, 114, 121, 176), (64, 65, 58, 57), (132, 133, 126, 125), (55, 48, 47, 54), (247, 248, 245, 244), (314, 317, 107, 100), (283, 286, 288, 285), (201, 202, 198, 197), (37, 38, 31, 30), (290, 293, 50, 43), (108, 101, 100, 107), (103, 96, 95, 102), (145, 15, 22, 147), (214, 215, 212, 211), (49, 42, 41, 48), (13, 6, 5, 12), (207, 203, 202, 206), (69, 70, 63, 62), (200, 165, 167, 204), (326, 128, 121, 323), (12, 5, 4, 11), (68, 69, 62, 61), (160, 67, 60, 157), (291, 294, 293, 290), (87, 86, 143, 142), (389, 391, 260, 257), (310, 312, 309, 307), (135, 136, 129, 128), (301, 303, 300, 298), (149, 24, 25, 150), (9, 141, 115, 142), (193, 194, 191, 190), (316, 319, 321, 318), (105, 106, 99, 98), (122, 177, 176), (40, 41, 34, 33), (325, 322, 264, 266), (52, 115, 141, 145), (329, 135, 128, 326), (48, 41, 40, 47), (330, 329, 326, 327), (190, 187, 154, 156), (302, 305, 78, 71), (241, 242, 239, 238), (318, 321, 320, 317), (34, 35, 28, 27), (103, 104, 97, 96), (25, 26, 19, 18), (159, 66, 67, 160), (27, 28, 21, 20), (170, 96, 88, 166), (111, 112, 105, 104), (393, 263, 260, 391), (206, 169, 170, 207), (97, 98, 90, 89), (154, 151, 44, 51), (83, 76, 75, 82), (193, 190, 156, 158), (303, 301, 304, 306), (220, 221, 218, 217), (33, 34, 27, 26), (109, 102, 101, 108), (80, 81, 74, 73), (32, 33, 26, 25), (200, 196, 161, 165), (52, 145, 147, 180), (303, 302, 299, 300), (2, 3, 137, 136), (140, 134, 133, 139), (312, 311, 308, 309), (7, 140, 139, 6), (279, 277, 280, 282), (234, 289, 286, 231), (133, 134, 127, 126), (390, 388, 349, 351), (204, 205, 201, 200), (101, 94, 93, 100), (211, 208, 171, 174), (231, 229, 228, 230), (108, 107, 171), (253, 310, 307, 250), (305, 302, 303, 306), (31, 24, 23, 30), (148, 23, 24, 149), (201, 197, 196, 200), (285, 284, 281, 282), (148, 180, 147, 23), (212, 209, 208, 211), (120, 113, 112, 119), (341, 380, 379, 339), (82, 75, 74, 81), (266, 264, 263, 265), (74, 67, 66, 73), (263, 264, 261, 260), (124, 117, 116, 123), (43, 44, 37, 36), (165, 161, 78, 85), (290, 287, 288, 291), (225, 226, 223, 222), (145, 141, 8, 15), (157, 60, 53, 155), (317, 320, 114, 107), (361, 363, 240, 232), (276, 279, 278, 275), (360, 228, 225, 362), (380, 382, 383, 381), (130, 131, 124, 123), (98, 99, 91, 90), (364, 366, 367, 365), (250, 248, 247, 249), (10, 11, 4, 3), (327, 326, 323, 324), (124, 125, 118, 117), (38, 39, 32, 31), (366, 364, 222, 220), (188, 189, 186, 185), (181, 148, 149, 182), (182, 149, 150, 183), (177, 215, 214), (157, 192, 195), (168, 205, 204), (152, 151, 184), (221, 274, 272, 218), (164, 166, 88, 81), (159, 194, 193), (210, 213, 175, 173), (156, 58, 65, 158), (183, 150, 146, 179), (8, 9, 2, 1), (205, 168, 169, 206), (207, 170, 166, 203), (234, 231, 230, 233), (94, 168, 204, 167), (110, 103, 102, 109), (213, 216, 178, 175), (274, 277, 279, 276), (216, 215, 177, 178), (75, 76, 69, 68), (79, 78, 161), (161, 196, 162, 79), (152, 153, 46, 45), (319, 316, 258, 261), (79, 80, 73, 72), (168, 94, 95, 169), (165, 85, 93, 167), (183, 179, 16, 182), (216, 213, 212, 215), (45, 44, 151), (181, 17, 52, 180), (9, 8, 141), (307, 304, 248, 250), (142, 143, 10, 9), (97, 89, 88, 96), (74, 75, 68, 67), (32, 25, 24, 31), (264, 322, 319, 261), (188, 185, 184, 187), (45, 46, 39, 38), (187, 184, 151, 154), (206, 202, 201, 205), (191, 192, 189, 188), (288, 286, 289, 291), (182, 16, 17, 181), (163, 164, 81, 80), (116, 117, 110, 109), (89, 82, 81, 88), (54, 47, 46, 53), (320, 321, 324, 323), (47, 40, 39, 46), (52, 17, 87, 115), (144, 146, 18, 11), (174, 171, 107, 114), (226, 280, 277, 223), (173, 175, 116, 109), (186, 189, 155, 153), (178, 177, 122, 123), (143, 144, 11, 10), (185, 186, 153, 152), (199, 203, 166, 164), (197, 198, 163, 162), (173, 109, 108, 172), (195, 192, 191, 194), (86, 59, 144, 143), (162, 163, 80, 79), (211, 174, 176, 214), (148, 181, 180), (172, 171, 208), (153, 155, 53, 46), (371, 358, 224, 331), (72, 65, 64, 71), (39, 40, 33, 32), (242, 298, 295, 239), (118, 111, 110, 117), (275, 278, 15, 8), (137, 138, 131, 130), (202, 203, 199, 198), (14, 7, 6, 13), (348, 349, 347, 346), (363, 365, 251, 240), (91, 84, 83, 90), (316, 318, 315, 313), (306, 309, 308, 305), (78, 79, 72, 71), (315, 312, 310, 313), (156, 154, 51, 58), (375, 238, 236, 372), (192, 157, 155, 189), (237, 234, 233, 236), (1, 2, 136, 135), (274, 276, 273, 272), (292, 289, 234, 237), (385, 252, 249, 383), (395, 265, 263, 393), (244, 245, 242, 241), (343, 382, 380, 341), (17, 16, 86, 87), (26, 27, 20, 19), (345, 384, 382, 343), (259, 367, 369, 267), (394, 392, 353, 355), (269, 266, 265, 268), (44, 45, 38, 37), (365, 367, 259, 251), (119, 112, 111, 118), (245, 301, 298, 242), (358, 361, 232, 224), (138, 0, 132, 131), (373, 371, 331, 333), (335, 374, 373, 333), (267, 369, 396, 357), (315, 318, 317, 314), (353, 392, 390, 351), (3, 4, 138, 137), (257, 258, 256, 255), (337, 377, 374, 335), (339, 379, 377, 337), (67, 68, 61, 60), (349, 388, 386, 347), (347, 386, 384, 345), (112, 113, 106, 105), (286, 283, 229, 231), (252, 253, 250, 249), (297, 296, 293, 294), (328, 325, 266, 269), (256, 253, 252, 255), (397, 268, 265, 395), (223, 221, 220, 222), (217, 218, 269, 268), (90, 83, 82, 89), (104, 105, 98, 97), (21, 14, 13, 20), (321, 319, 322, 324), (304, 307, 309, 306), (20, 13, 12, 19), (281, 22, 15, 278), (248, 304, 301, 245), (330, 273, 271, 329), (374, 375, 372, 373), (325, 328, 330, 327), (322, 325, 327, 324), (334, 335, 333, 332), (5, 0, 138, 4), (61, 62, 55, 54), (191, 188, 187, 190), (224, 232, 235, 227), (359, 230, 228, 360), (73, 66, 65, 72), (60, 61, 54, 53), (329, 271, 1, 135), (311, 312, 315, 314), (289, 292, 294, 291), (150, 25, 18, 146), (323, 121, 114, 320), (194, 159, 160, 195), (125, 126, 119, 118), (293, 296, 57, 50), (130, 123, 122, 129), (129, 122, 121, 128), (6, 139, 0, 5), (59, 179, 146, 144), (198, 199, 164, 163), (280, 283, 285, 282), (41, 42, 35, 34), (111, 104, 103, 110), (288, 287, 284, 285), (57, 58, 51, 50), (102, 95, 94, 101), (36, 37, 30, 29), (16, 179, 59, 86), (300, 299, 296, 297), (336, 337, 335, 334), (359, 370, 233, 230), (352, 353, 351, 350), (362, 225, 222, 364), (251, 259, 262, 254), (299, 64, 57, 296), (357, 355, 354, 356), (376, 378, 244, 241), (139, 133, 132, 0), (342, 343, 341, 340), (232, 240, 243, 235), (397, 368, 217, 268), (262, 259, 267, 270), (376, 241, 238, 375), (370, 372, 236, 233), (351, 349, 348, 350), (346, 347, 345, 344), (381, 383, 249, 247), (333, 331, 219, 332), (378, 381, 247, 244), (387, 389, 257, 255), (331, 224, 227, 219), (338, 339, 337, 336), (305, 308, 85, 78), (9, 10, 3, 2), (308, 311, 93, 85), (298, 300, 297, 295), (344, 345, 343, 342), (355, 353, 352, 354), (258, 316, 313, 256), (240, 251, 254, 243), (63, 56, 55, 62), (368, 366, 220, 217), (270, 267, 357, 356), (131, 132, 125, 124), (278, 279, 282, 281), (229, 226, 225, 228), (376, 377, 379, 378), (372, 370, 371, 373), (136, 137, 130, 129), (363, 362, 364, 365), (377, 376, 375, 374), (358, 371, 370, 359), (386, 387, 385, 384), (361, 358, 359, 360), (394, 395, 393, 392), (392, 393, 391, 390), (239, 295, 292, 237), (383, 382, 384, 385), (391, 389, 388, 390), (369, 368, 397, 396), (395, 394, 396, 397), (363, 361, 360, 362), (272, 273, 330, 328), (369, 367, 366, 368), (380, 381, 378, 379), (386, 388, 389, 387), (396, 394, 355, 357), (295, 297, 294, 292)])
me_sphere_001.polygons.foreach_set('use_smooth', [True] * 429)
_uv = me_sphere_001.uv_layers.new(name='UVMap')
_uv.uv.foreach_set('vector', [0.9882, 0.9756, 0.9887, 0.977, 0.9878, 0.977, 0.9874, 0.9756, 0.9878, 0.977, 0.9869, 0.977, 0.98, 0.9828, 0.98, 0.9843, 0.98, 0.9843, 0.9865, 0.9756, 0.9869, 0.977, 0.9861, 0.977, 0.9856, 0.9756, 0.9861, 0.977, 0.9852, 0.977, 0.9848, 0.9756, 0.9852, 0.977, 0.9843, 0.977, 0.9839, 0.9756, 0.9843, 0.977, 0.9835, 0.977, 0.983, 0.9756, 0.9835, 0.977, 0.9826, 0.977, 0.9822, 0.9756, 0.9826, 0.977, 0.9817, 0.977, 0.9813, 0.9756, 0.9817, 0.977, 0.9808, 0.977, 0.9804, 0.9756, 0.9808, 0.977, 0.98, 0.977, 0.9904, 0.9843, 0.9904, 0.9857, 0.9904, 0.9857, 0.9795, 0.9756, 0.98, 0.977, 0.9791, 0.977, 0.9787, 0.9756, 0.9791, 0.977, 0.9782, 0.977, 0.9778, 0.9756, 0.9782, 0.977, 0.9774, 0.977, 0.9852, 0.9843, 0.9852, 0.9857, 0.9852, 0.9857, 0.9769, 0.9756, 0.9774, 0.977, 0.9765, 0.977, 0.9761, 0.9756, 0.9765, 0.977, 0.9756, 0.977, 0.9926, 0.9756, 0.993, 0.977, 0.9921, 0.977, 0.9917, 0.9756, 0.9921, 0.977, 0.9913, 0.977, 0.9921, 0.9843, 0.9921, 0.9857, 0.9921, 0.9843, 0.9908, 0.9756, 0.9913, 0.977, 0.9904, 0.977, 0.99, 0.9756, 0.9904, 0.977, 0.9895, 0.977, 0.9891, 0.9756, 0.9895, 0.977, 0.9887, 0.977, 0.9904, 0.9843, 0.9904, 0.9857, 0.9904, 0.9857, 0.9808, 0.9814, 0.98, 0.9814, 0.98, 0.9814, 0.9817, 0.9843, 0.9826, 0.9843, 0.9826, 0.9857, 0.9817, 0.9857, 0.9826, 0.9828, 0.9826, 0.9843, 0.9826, 0.9828, 0.98, 0.9828, 0.98, 0.9843, 0.98, 0.9843, 0.9869, 0.9843, 0.9869, 0.9857, 0.9869, 0.9843, 0.9913, 0.9843, 0.9913, 0.9828, 0.9921, 0.9828, 0.9921, 0.9843, 0.9765, 0.9843, 0.9765, 0.9857, 0.9765, 0.9857, 0.9826, 0.9828, 0.9826, 0.9843, 0.9826, 0.9828, 0.9782, 0.9843, 0.9782, 0.9857, 0.9782, 0.9843, 0.9921, 0.9843, 0.9921, 0.9857, 0.9921, 0.9843, 0.9887, 0.9915, 0.9882, 0.993, 0.9878, 0.9915, 0.9878, 0.9915, 0.9874, 0.993, 0.9869, 0.9915, 0.9869, 0.9915, 0.9865, 0.993, 0.9861, 0.9915, 0.9861, 0.9915, 0.9856, 0.993, 0.9852, 0.9915, 0.9852, 0.9915, 0.9848, 0.993, 0.9843, 0.9915, 0.9843, 0.9915, 0.9839, 0.993, 0.9835, 0.9915, 0.9835, 0.9915, 0.983, 0.993, 0.9826, 0.9915, 0.9826, 0.9915, 0.9822, 0.993, 0.9817, 0.9915, 0.9817, 0.9915, 0.9813, 0.993, 0.9808, 0.9915, 0.9808, 0.9915, 0.9804, 0.993, 0.98, 0.9915, 0.98, 0.9915, 0.9795, 0.993, 0.9791, 0.9915, 0.9791, 0.9915, 0.9787, 0.993, 0.9782, 0.9915, 0.9782, 0.9915, 0.9778, 0.993, 0.9774, 0.9915, 0.9774, 0.9915, 0.9769, 0.993, 0.9765, 0.9915, 0.9765, 0.9915, 0.9761, 0.993, 0.9756, 0.9915, 0.993, 0.9915, 0.9926, 0.993, 0.9921, 0.9915, 0.9921, 0.9915, 0.9917, 0.993, 0.9913, 0.9915, 0.9913, 0.9915, 0.9908, 0.993, 0.9904, 0.9915, 0.9904, 0.9915, 0.99, 0.993, 0.9895, 0.9915, 0.9895, 0.9915, 0.9891, 0.993, 0.9887, 0.9915, 0.9817, 0.977, 0.9826, 0.977, 0.9826, 0.9785, 0.9817, 0.9785, 0.9808, 0.9886, 0.9808, 0.9872, 0.9817, 0.9872, 0.9817, 0.9886, 0.9835, 0.9857, 0.9835, 0.9857, 0.9843, 0.9857, 0.9843, 0.9857, 0.9878, 0.9872, 0.9878, 0.9861, 0.9887, 0.9861, 0.9887, 0.9872, 0.9843, 0.9843, 0.9852, 0.9843, 0.9852, 0.9857, 0.9843, 0.9857, 0.9913, 0.9872, 0.9921, 0.9872, 0.9921, 0.9886, 0.9913, 0.9886, 0.9843, 0.9857, 0.9843, 0.9857, 0.9852, 0.9857, 0.9852, 0.9857, 0.9765, 0.9828, 0.9765, 0.9828, 0.9765, 0.9814, 0.9765, 0.9814, 0.9782, 0.977, 0.9791, 0.977, 0.9791, 0.9785, 0.9782, 0.9785, 0.9756, 0.9857, 0.9756, 0.9857, 0.9765, 0.9857, 0.9765, 0.9857, 0.9782, 0.9915, 0.9782, 0.9901, 0.9791, 0.9901, 0.9791, 0.9915, 0.98, 0.9857, 0.9791, 0.9857, 0.9791, 0.9857, 0.98, 0.9857, 0.9756, 0.9886, 0.9756, 0.9886, 0.9765, 0.9886, 0.9765, 0.9886, 0.9861, 0.9861, 0.9869, 0.986, 0.9869, 0.9872, 0.9861, 0.9872, 0.9878, 0.9857, 0.9869, 0.9857, 0.9869, 0.9857, 0.9878, 0.9857, 0.98, 0.9828, 0.98, 0.9828, 0.98, 0.9843, 0.9791, 0.9785, 0.9791, 0.977, 0.98, 0.977, 0.98, 0.9785, 0.9878, 0.9857, 0.9869, 0.9857, 0.9869, 0.9857, 0.9878, 0.9857, 0.9861, 0.9814, 0.9861, 0.9799, 0.9869, 0.9799, 0.9869, 0.9814, 0.9913, 0.9828, 0.9904, 0.9828, 0.9904, 0.9828, 0.9913, 0.9828, 0.9904, 0.977, 0.9913, 0.977, 0.9913, 0.9785, 0.9904, 0.9785, 0.9843, 0.9861, 0.9852, 0.986, 0.9852, 0.9872, 0.9843, 0.9872, 0.9835, 0.9857, 0.9826, 0.9857, 0.9826, 0.9857, 0.9835, 0.9857, 0.9921, 0.9828, 0.9921, 0.9828, 0.9921, 0.9843, 0.9921, 0.9843, 0.9756, 0.9861, 0.9765, 0.986, 0.9765, 0.9872, 0.9756, 0.9872, 0.9913, 0.9857, 0.9913, 0.9857, 0.9904, 0.9857, 0.9904, 0.9857, 0.98, 0.9857, 0.98, 0.9843, 0.9808, 0.9843, 0.9808, 0.9857, 0.9895, 0.9799, 0.9895, 0.9785, 0.9904, 0.9785, 0.9904, 0.9799, 0.9817, 0.9785, 0.9826, 0.9785, 0.9826, 0.9799, 0.9817, 0.9799, 0.9782, 0.9886, 0.9782, 0.9872, 0.9791, 0.9872, 0.9791, 0.9886, 0.993, 0.9857, 0.9921, 0.9857, 0.9921, 0.9857, 0.993, 0.9857, 0.9843, 0.9861, 0.9835, 0.9861, 0.9835, 0.9857, 0.9843, 0.9857, 0.9774, 0.9843, 0.9774, 0.9828, 0.9782, 0.9828, 0.9782, 0.9843, 0.9835, 0.9843, 0.9835, 0.9828, 0.9843, 0.9828, 0.9843, 0.9843, 0.9826, 0.9857, 0.9817, 0.9857, 0.9817, 0.9857, 0.9826, 0.9857, 0.9921, 0.9843, 0.993, 0.9843, 0.993, 0.9857, 0.9921, 0.9857, 0.9756, 0.9814, 0.9765, 0.9814, 0.9765, 0.9828, 0.9756, 0.9828, 0.9861, 0.9857, 0.9861, 0.9857, 0.9852, 0.9857, 0.9852, 0.9857, 0.9904, 0.9857, 0.9904, 0.9843, 0.9913, 0.9843, 0.9913, 0.9857, 0.9826, 0.977, 0.9835, 0.977, 0.9835, 0.9785, 0.9826, 0.9785, 0.9869, 0.9785, 0.9878, 0.9785, 0.9878, 0.9799, 0.9869, 0.9799, 0.9765, 0.9814, 0.9774, 0.9814, 0.9774, 0.9828, 0.9765, 0.9828, 0.98, 0.9785, 0.98, 0.977, 0.9808, 0.977, 0.9808, 0.9785, 0.9774, 0.9857, 0.9774, 0.9857, 0.9765, 0.9857, 0.9765, 0.9857, 0.9895, 0.9857, 0.9895, 0.9857, 0.9904, 0.9857, 0.9904, 0.9857, 0.9869, 0.9799, 0.9878, 0.9799, 0.9878, 0.9814, 0.9869, 0.9814, 0.98, 0.9799, 0.98, 0.9785, 0.9808, 0.9785, 0.9808, 0.9799, 0.98, 0.9814, 0.98, 0.9814, 0.9808, 0.9814, 0.9808, 0.9814, 0.9826, 0.9857, 0.9817, 0.9857, 0.9817, 0.9857, 0.9826, 0.9857, 0.9869, 0.9843, 0.9869, 0.9828, 0.9869, 0.9828, 0.9869, 0.9843, 0.9921, 0.9886, 0.9913, 0.9886, 0.9913, 0.9886, 0.9921, 0.9886, 0.9765, 0.986, 0.9765, 0.9857, 0.9774, 0.9857, 0.9774, 0.9861, 0.9887, 0.9857, 0.9887, 0.9843, 0.9895, 0.9843, 0.9895, 0.9857, 0.9791, 0.9861, 0.9791, 0.9857, 0.98, 0.9857, 0.98, 0.9861, 0.9852, 0.9828, 0.9852, 0.9828, 0.9852, 0.9814, 0.9852, 0.9814, 0.9869, 0.9843, 0.9869, 0.9857, 0.9869, 0.9857, 0.9869, 0.9843, 0.98, 0.9843, 0.98, 0.9828, 0.9808, 0.9828, 0.9808, 0.9843, 0.9921, 0.986, 0.9913, 0.9861, 0.9913, 0.9857, 0.9921, 0.9857, 0.9756, 0.9785, 0.9756, 0.977, 0.9765, 0.977, 0.9765, 0.9785, 0.9904, 0.9843, 0.9904, 0.9843, 0.9904, 0.9857, 0.9835, 0.9799, 0.9835, 0.9785, 0.9843, 0.9785, 0.9843, 0.9799, 0.9895, 0.9861, 0.9904, 0.986, 0.9904, 0.9872, 0.9895, 0.9872, 0.9861, 0.9857, 0.9869, 0.9857, 0.9869, 0.9857, 0.9861, 0.9857, 0.9887, 0.9857, 0.9887, 0.9857, 0.9895, 0.9857, 0.9895, 0.9857, 0.9826, 0.9785, 0.9835, 0.9785, 0.9835, 0.9799, 0.9826, 0.9799, 0.9887, 0.9857, 0.9887, 0.9857, 0.9895, 0.9857, 0.9895, 0.9857, 0.9808, 0.9843, 0.9817, 0.9843, 0.9817, 0.9843, 0.9808, 0.9843, 0.9791, 0.9857, 0.9782, 0.9857, 0.9782, 0.9857, 0.9791, 0.9857, 0.98, 0.9886, 0.98, 0.9872, 0.9808, 0.9872, 0.9808, 0.9886, 0.9921, 0.9857, 0.9913, 0.9857, 0.9913, 0.9857, 0.9921, 0.9857, 0.9843, 0.9785, 0.9843, 0.977, 0.9852, 0.977, 0.9852, 0.9785, 0.9756, 0.9814, 0.9756, 0.9799, 0.9765, 0.9799, 0.9765, 0.9814, 0.9852, 0.9814, 0.9852, 0.9799, 0.9861, 0.9799, 0.9861, 0.9814, 0.98, 0.9828, 0.98, 0.9828, 0.98, 0.9814, 0.98, 0.9814, 0.9852, 0.9785, 0.9852, 0.977, 0.9861, 0.977, 0.9861, 0.9785, 0.9765, 0.9814, 0.9765, 0.9814, 0.9774, 0.9814, 0.9774, 0.9814, 0.9921, 0.9799, 0.9921, 0.9785, 0.993, 0.9785, 0.993, 0.9799, 0.9904, 0.9886, 0.9904, 0.9886, 0.9913, 0.9886, 0.9913, 0.9886, 0.9765, 0.9828, 0.9765, 0.9828, 0.9765, 0.9814, 0.9765, 0.9814, 0.9765, 0.9799, 0.9765, 0.9785, 0.9774, 0.9785, 0.9774, 0.9799, 0.9817, 0.9843, 0.9826, 0.9843, 0.9826, 0.9843, 0.9817, 0.9843, 0.9782, 0.9785, 0.9791, 0.9785, 0.9791, 0.9799, 0.9782, 0.9799, 0.98, 0.9843, 0.9808, 0.9843, 0.9808, 0.9843, 0.98, 0.9843, 0.9791, 0.9857, 0.9791, 0.9861, 0.9782, 0.986, 0.9782, 0.9857, 0.9869, 0.9886, 0.9869, 0.9872, 0.9878, 0.9872, 0.9878, 0.9886, 0.9843, 0.9799, 0.9843, 0.9785, 0.9852, 0.9785, 0.9852, 0.9799, 0.9921, 0.9828, 0.993, 0.9828, 0.993, 0.9843, 0.9921, 0.9843, 0.9782, 0.9828, 0.9782, 0.9814, 0.9791, 0.9814, 0.9791, 0.9828, 0.9843, 0.9814, 0.9843, 0.9799, 0.9852, 0.9799, 0.9852, 0.9814, 0.9774, 0.9857, 0.9782, 0.9857, 0.9782, 0.9857, 0.9774, 0.9857, 0.9861, 0.9857, 0.9861, 0.9857, 0.9852, 0.9857, 0.9852, 0.9857, 0.9791, 0.9857, 0.9791, 0.9857, 0.98, 0.9857, 0.98, 0.9857, 0.9878, 0.9843, 0.9878, 0.9828, 0.9887, 0.9828, 0.9887, 0.9843, 0.9887, 0.977, 0.9895, 0.977, 0.9895, 0.9785, 0.9887, 0.9785, 0.9765, 0.9857, 0.9765, 0.9857, 0.9774, 0.9857, 0.9774, 0.9857, 0.9878, 0.977, 0.9887, 0.977, 0.9887, 0.9785, 0.9878, 0.9785, 0.9861, 0.9857, 0.9861, 0.9861, 0.9852, 0.986, 0.9852, 0.9857, 0.9826, 0.9872, 0.9826, 0.9861, 0.9835, 0.9861, 0.9835, 0.9872, 0.9895, 0.9785, 0.9895, 0.977, 0.9904, 0.977, 0.9904, 0.9785, 0.9913, 0.9887, 0.9921, 0.9887, 0.9921, 0.9901, 0.9913, 0.9901, 0.9765, 0.9857, 0.9765, 0.9843, 0.9774, 0.9843, 0.9774, 0.9857, 0.9756, 0.9843, 0.9765, 0.9843, 0.9765, 0.9857, 0.9756, 0.9857, 0.9913, 0.9857, 0.9921, 0.9857, 0.9921, 0.9857, 0.9913, 0.9857, 0.9835, 0.9872, 0.9843, 0.9872, 0.9843, 0.9886, 0.9835, 0.9886, 0.9921, 0.9843, 0.9921, 0.9857, 0.9921, 0.9857, 0.9765, 0.9872, 0.9765, 0.986, 0.9774, 0.9861, 0.9774, 0.9872, 0.9782, 0.9857, 0.9791, 0.9857, 0.9791, 0.9857, 0.9782, 0.9857, 0.9843, 0.9828, 0.9852, 0.9828, 0.9852, 0.9843, 0.9843, 0.9843, 0.9852, 0.9843, 0.9852, 0.9843, 0.9852, 0.9828, 0.9852, 0.9828, 0.9774, 0.9843, 0.9782, 0.9843, 0.9782, 0.9857, 0.9774, 0.9857, 0.9843, 0.9857, 0.9843, 0.9857, 0.9852, 0.9857, 0.9852, 0.9857, 0.9852, 0.9843, 0.9852, 0.9857, 0.9852, 0.9857, 0.9852, 0.9843, 0.9913, 0.9843, 0.9921, 0.9843, 0.9921, 0.9857, 0.9913, 0.9857, 0.9913, 0.977, 0.9921, 0.977, 0.9921, 0.9785, 0.9913, 0.9785, 0.9782, 0.9901, 0.9782, 0.9887, 0.9791, 0.9887, 0.9791, 0.9901, 0.9782, 0.9799, 0.9791, 0.9799, 0.9791, 0.9814, 0.9782, 0.9814, 0.9895, 0.9872, 0.9904, 0.9872, 0.9904, 0.9886, 0.9895, 0.9886, 0.9791, 0.9814, 0.98, 0.9814, 0.98, 0.9828, 0.9791, 0.9828, 0.9904, 0.9886, 0.9904, 0.9872, 0.9913, 0.9872, 0.9913, 0.9886, 0.9904, 0.9814, 0.9913, 0.9814, 0.9913, 0.9828, 0.9904, 0.9828, 0.9826, 0.9857, 0.9826, 0.9843, 0.9835, 0.9843, 0.9835, 0.9857, 0.9774, 0.9857, 0.9782, 0.9857, 0.9782, 0.9857, 0.9774, 0.9857, 0.9826, 0.9857, 0.9835, 0.9857, 0.9835, 0.9857, 0.9826, 0.9857, 0.9852, 0.9886, 0.9852, 0.9872, 0.9861, 0.9872, 0.9861, 0.9886, 0.9861, 0.9857, 0.9869, 0.9857, 0.9869, 0.9857, 0.9861, 0.9857, 0.9808, 0.9814, 0.9808, 0.9814, 0.9817, 0.9814, 0.9817, 0.9814, 0.9921, 0.9857, 0.9913, 0.9857, 0.9913, 0.9857, 0.9921, 0.9857, 0.9843, 0.9887, 0.9852, 0.9887, 0.9852, 0.9901, 0.9843, 0.9901, 0.9869, 0.9857, 0.9861, 0.9857, 0.9861, 0.9857, 0.9869, 0.9857, 0.9843, 0.9886, 0.9843, 0.9886, 0.9852, 0.9886, 0.9852, 0.9886, 0.9782, 0.9887, 0.9774, 0.9887, 0.9774, 0.9886, 0.9782, 0.9886, 0.9895, 0.9828, 0.9895, 0.9814, 0.9904, 0.9814, 0.9904, 0.9828, 0.9765, 0.9785, 0.9765, 0.977, 0.9774, 0.977, 0.9774, 0.9785, 0.9861, 0.9886, 0.9869, 0.9886, 0.9869, 0.9887, 0.9861, 0.9887, 0.9774, 0.9872, 0.9782, 0.9872, 0.9782, 0.9886, 0.9774, 0.9886, 0.9869, 0.9828, 0.9869, 0.9814, 0.9878, 0.9814, 0.9878, 0.9828, 0.9895, 0.9857, 0.9895, 0.9857, 0.9904, 0.9857, 0.9904, 0.9857, 0.9904, 0.9814, 0.9904, 0.9799, 0.9913, 0.9799, 0.9913, 0.9814, 0.9835, 0.9828, 0.9835, 0.9814, 0.9843, 0.9814, 0.9843, 0.9828, 0.9869, 0.9886, 0.9861, 0.9886, 0.9861, 0.9886, 0.9869, 0.9886, 0.9817, 0.9828, 0.9817, 0.9814, 0.9826, 0.9814, 0.9826, 0.9828, 0.9852, 0.9843, 0.9852, 0.9843, 0.9852, 0.9828, 0.9852, 0.9828, 0.9852, 0.9828, 0.9852, 0.9828, 0.9852, 0.9814, 0.9852, 0.9814, 0.9904, 0.9843, 0.9904, 0.9843, 0.9904, 0.9857, 0.9808, 0.9814, 0.9808, 0.9814, 0.98, 0.9814, 0.9765, 0.9843, 0.9765, 0.9843, 0.9765, 0.9857, 0.9826, 0.9828, 0.9826, 0.9843, 0.9826, 0.9843, 0.9869, 0.9872, 0.9869, 0.986, 0.9878, 0.9861, 0.9878, 0.9872, 0.9782, 0.9814, 0.9774, 0.9814, 0.9774, 0.9814, 0.9782, 0.9814, 0.98, 0.9828, 0.98, 0.9828, 0.98, 0.9843, 0.9921, 0.9828, 0.9913, 0.9828, 0.9913, 0.9828, 0.9921, 0.9828, 0.9808, 0.9843, 0.9808, 0.9843, 0.98, 0.9843, 0.98, 0.9843, 0.9852, 0.9814, 0.9852, 0.9814, 0.9861, 0.9814, 0.9861, 0.9814, 0.9869, 0.9857, 0.9869, 0.9843, 0.9878, 0.9843, 0.9878, 0.9857, 0.9765, 0.9843, 0.9765, 0.9843, 0.9765, 0.9828, 0.9765, 0.9828, 0.9765, 0.9814, 0.9765, 0.9814, 0.9774, 0.9814, 0.9774, 0.9814, 0.9826, 0.9872, 0.9835, 0.9872, 0.9835, 0.9886, 0.9826, 0.9886, 0.9765, 0.9843, 0.9765, 0.9843, 0.9765, 0.9857, 0.9765, 0.9857, 0.9921, 0.9814, 0.993, 0.9814, 0.993, 0.9828, 0.9921, 0.9828, 0.9913, 0.9828, 0.9904, 0.9828, 0.9904, 0.9828, 0.9913, 0.9828, 0.9869, 0.986, 0.9861, 0.9861, 0.9861, 0.9857, 0.9869, 0.9857, 0.9904, 0.9828, 0.9904, 0.9843, 0.9904, 0.9843, 0.9904, 0.9828, 0.9791, 0.9799, 0.9791, 0.9785, 0.98, 0.9785, 0.98, 0.9799, 0.9782, 0.9843, 0.9782, 0.9857, 0.9782, 0.9857, 0.9782, 0.9857, 0.9782, 0.9857, 0.9782, 0.9843, 0.9782, 0.9843, 0.9826, 0.9828, 0.9826, 0.9814, 0.9826, 0.9814, 0.9826, 0.9828, 0.9913, 0.9861, 0.9921, 0.986, 0.9921, 0.9872, 0.9913, 0.9872, 0.9782, 0.9843, 0.9782, 0.9828, 0.9791, 0.9828, 0.9791, 0.9843, 0.9765, 0.9843, 0.9765, 0.9843, 0.9765, 0.9828, 0.9765, 0.9828, 0.9774, 0.9857, 0.9774, 0.9857, 0.9765, 0.9857, 0.9765, 0.9857, 0.9852, 0.9814, 0.9861, 0.9814, 0.9861, 0.9828, 0.9852, 0.9828, 0.9904, 0.9828, 0.9913, 0.9828, 0.9913, 0.9843, 0.9904, 0.9843, 0.9826, 0.9828, 0.9826, 0.9843, 0.9826, 0.9843, 0.9852, 0.9843, 0.9861, 0.9843, 0.9861, 0.9857, 0.9852, 0.9857, 0.9869, 0.9843, 0.9869, 0.9857, 0.9869, 0.9857, 0.9774, 0.9861, 0.9782, 0.986, 0.9782, 0.9872, 0.9774, 0.9872, 0.9869, 0.9843, 0.9869, 0.9828, 0.9869, 0.9828, 0.9869, 0.9843, 0.9765, 0.9799, 0.9774, 0.9799, 0.9774, 0.9814, 0.9765, 0.9814, 0.9791, 0.9814, 0.9791, 0.9799, 0.98, 0.9799, 0.98, 0.9814, 0.9843, 0.9814, 0.9852, 0.9814, 0.9852, 0.9828, 0.9843, 0.9828, 0.9904, 0.9872, 0.9904, 0.986, 0.9913, 0.9861, 0.9913, 0.9872, 0.9817, 0.9828, 0.9826, 0.9828, 0.9826, 0.9843, 0.9817, 0.9843, 0.9826, 0.9828, 0.9826, 0.9814, 0.9835, 0.9814, 0.9835, 0.9828, 0.9817, 0.9843, 0.9826, 0.9843, 0.9826, 0.9843, 0.9817, 0.9843, 0.9765, 0.9828, 0.9774, 0.9828, 0.9774, 0.9843, 0.9765, 0.9843, 0.9808, 0.9828, 0.9808, 0.9814, 0.9817, 0.9814, 0.9817, 0.9828, 0.9835, 0.9857, 0.9835, 0.9861, 0.9826, 0.9861, 0.9826, 0.9857, 0.9852, 0.9828, 0.9861, 0.9828, 0.9861, 0.9843, 0.9852, 0.9843, 0.9782, 0.9828, 0.9782, 0.9814, 0.9782, 0.9814, 0.9782, 0.9828, 0.9913, 0.9828, 0.9913, 0.9814, 0.9921, 0.9814, 0.9921, 0.9828, 0.9774, 0.9799, 0.9782, 0.9799, 0.9782, 0.9814, 0.9774, 0.9814, 0.9817, 0.9799, 0.9826, 0.9799, 0.9826, 0.9814, 0.9817, 0.9814, 0.9913, 0.9857, 0.9913, 0.9857, 0.9904, 0.9857, 0.9904, 0.9857, 0.9826, 0.9799, 0.9835, 0.9799, 0.9835, 0.9814, 0.9826, 0.9814, 0.9861, 0.9857, 0.9861, 0.9843, 0.9869, 0.9843, 0.9869, 0.9857, 0.9869, 0.9814, 0.9861, 0.9814, 0.9861, 0.9814, 0.9869, 0.9814, 0.9913, 0.9857, 0.9921, 0.9857, 0.9921, 0.9857, 0.9913, 0.9857, 0.9852, 0.9872, 0.9852, 0.986, 0.9861, 0.9861, 0.9861, 0.9872, 0.9921, 0.9828, 0.9913, 0.9828, 0.9913, 0.9828, 0.9921, 0.9828, 0.9826, 0.9814, 0.9817, 0.9814, 0.9817, 0.9814, 0.9826, 0.9814, 0.9904, 0.9828, 0.9904, 0.9843, 0.9904, 0.9843, 0.9904, 0.9828, 0.9869, 0.9828, 0.9869, 0.9814, 0.9869, 0.9814, 0.9869, 0.9828, 0.9826, 0.9828, 0.9826, 0.9814, 0.9826, 0.9814, 0.9826, 0.9828, 0.9782, 0.9814, 0.9774, 0.9814, 0.9774, 0.9814, 0.9782, 0.9814, 0.9782, 0.9843, 0.9782, 0.9828, 0.9782, 0.9828, 0.9782, 0.9843, 0.9921, 0.9828, 0.9921, 0.9828, 0.9921, 0.9843, 0.9921, 0.9843, 0.98, 0.9814, 0.9808, 0.9814, 0.9808, 0.9828, 0.98, 0.9828, 0.9869, 0.9828, 0.9869, 0.9814, 0.9869, 0.9814, 0.9869, 0.9828, 0.9782, 0.9843, 0.9782, 0.9828, 0.9782, 0.9828, 0.9782, 0.9843, 0.9913, 0.9857, 0.9913, 0.9857, 0.9904, 0.9857, 0.9904, 0.9857, 0.9852, 0.9843, 0.9852, 0.9843, 0.9852, 0.9857, 0.9921, 0.9843, 0.9921, 0.9857, 0.9921, 0.9857, 0.9826, 0.9814, 0.9817, 0.9814, 0.9817, 0.9814, 0.9826, 0.9814, 0.9826, 0.9887, 0.9835, 0.9887, 0.9835, 0.9901, 0.9826, 0.9901, 0.9791, 0.9843, 0.98, 0.9843, 0.98, 0.9857, 0.9791, 0.9857, 0.9835, 0.9814, 0.9835, 0.9799, 0.9843, 0.9799, 0.9843, 0.9814, 0.98, 0.9872, 0.98, 0.9861, 0.9808, 0.9861, 0.9808, 0.9872, 0.9913, 0.9799, 0.9921, 0.9799, 0.9921, 0.9814, 0.9913, 0.9814, 0.9869, 0.9857, 0.9861, 0.9857, 0.9861, 0.9857, 0.9869, 0.9857, 0.9887, 0.9828, 0.9887, 0.9814, 0.9895, 0.9814, 0.9895, 0.9828, 0.9774, 0.9828, 0.9774, 0.9814, 0.9782, 0.9814, 0.9782, 0.9828, 0.9869, 0.977, 0.9878, 0.977, 0.9878, 0.9785, 0.9869, 0.9785, 0.9921, 0.9915, 0.9921, 0.9901, 0.993, 0.9901, 0.993, 0.9915, 0.9852, 0.9887, 0.9861, 0.9887, 0.9861, 0.9901, 0.9852, 0.9901, 0.9774, 0.977, 0.9782, 0.977, 0.9782, 0.9785, 0.9774, 0.9785, 0.9921, 0.986, 0.9921, 0.9857, 0.993, 0.9857, 0.993, 0.9861, 0.9782, 0.9857, 0.9774, 0.9857, 0.9774, 0.9857, 0.9782, 0.9857, 0.9782, 0.9857, 0.9782, 0.9843, 0.9791, 0.9843, 0.9791, 0.9857, 0.9756, 0.9857, 0.9765, 0.9857, 0.9765, 0.986, 0.9756, 0.9861, 0.9808, 0.9843, 0.9817, 0.9843, 0.9817, 0.9843, 0.9808, 0.9843, 0.9808, 0.9886, 0.9808, 0.9886, 0.9817, 0.9886, 0.9817, 0.9886, 0.9808, 0.9814, 0.9808, 0.9814, 0.9817, 0.9814, 0.9817, 0.9814, 0.9817, 0.9872, 0.9826, 0.9872, 0.9826, 0.9886, 0.9817, 0.9886, 0.9878, 0.9857, 0.9878, 0.9843, 0.9887, 0.9843, 0.9887, 0.9857, 0.9869, 0.986, 0.9869, 0.9857, 0.9878, 0.9857, 0.9878, 0.9861, 0.9817, 0.9861, 0.9826, 0.9861, 0.9826, 0.9872, 0.9817, 0.9872, 0.9765, 0.9886, 0.9765, 0.9886, 0.9774, 0.9886, 0.9774, 0.9886, 0.9895, 0.9886, 0.9895, 0.9886, 0.9904, 0.9886, 0.9904, 0.9886, 0.9791, 0.9886, 0.9791, 0.9872, 0.98, 0.9872, 0.98, 0.9886, 0.9774, 0.9901, 0.9774, 0.9887, 0.9782, 0.9887, 0.9782, 0.9901, 0.9861, 0.9843, 0.9861, 0.9828, 0.9869, 0.9828, 0.9869, 0.9843, 0.9852, 0.9799, 0.9852, 0.9785, 0.9861, 0.9785, 0.9861, 0.9799, 0.9765, 0.9901, 0.9765, 0.9887, 0.9774, 0.9887, 0.9774, 0.9901, 0.9869, 0.9901, 0.9869, 0.9887, 0.9878, 0.9887, 0.9878, 0.9901, 0.9895, 0.9887, 0.9904, 0.9887, 0.9904, 0.9901, 0.9895, 0.9901, 0.9887, 0.9872, 0.9895, 0.9872, 0.9895, 0.9886, 0.9887, 0.9886, 0.9826, 0.9843, 0.9826, 0.9828, 0.9835, 0.9828, 0.9835, 0.9843, 0.9861, 0.9887, 0.9869, 0.9887, 0.9869, 0.9901, 0.9861, 0.9901, 0.9913, 0.9785, 0.9921, 0.9785, 0.9921, 0.9799, 0.9913, 0.9799, 0.9791, 0.9872, 0.9791, 0.9861, 0.98, 0.9861, 0.98, 0.9872, 0.9835, 0.9887, 0.9843, 0.9887, 0.9843, 0.9901, 0.9835, 0.9901, 0.9887, 0.9814, 0.9887, 0.9799, 0.9895, 0.9799, 0.9895, 0.9814, 0.9817, 0.9887, 0.9826, 0.9887, 0.9826, 0.9901, 0.9817, 0.9901, 0.9808, 0.9901, 0.9808, 0.9887, 0.9817, 0.9887, 0.9817, 0.9901, 0.9878, 0.9901, 0.9878, 0.9887, 0.9887, 0.9887, 0.9887, 0.9901, 0.993, 0.9857, 0.9921, 0.9857, 0.9921, 0.9857, 0.993, 0.9857, 0.9904, 0.9901, 0.9904, 0.9887, 0.9913, 0.9887, 0.9913, 0.9901, 0.9878, 0.9828, 0.9878, 0.9814, 0.9887, 0.9814, 0.9887, 0.9828, 0.9921, 0.9886, 0.9921, 0.9872, 0.993, 0.9872, 0.993, 0.9886, 0.98, 0.9901, 0.98, 0.9887, 0.9808, 0.9887, 0.9808, 0.9901, 0.9791, 0.9901, 0.9791, 0.9887, 0.98, 0.9887, 0.98, 0.9901, 0.98, 0.9814, 0.98, 0.9799, 0.9808, 0.9799, 0.9808, 0.9814, 0.9921, 0.9901, 0.9921, 0.9887, 0.993, 0.9887, 0.993, 0.9901, 0.9756, 0.9901, 0.9756, 0.9887, 0.9765, 0.9887, 0.9765, 0.9901, 0.9921, 0.9785, 0.9921, 0.977, 0.993, 0.977, 0.993, 0.9785, 0.9835, 0.9861, 0.9843, 0.9861, 0.9843, 0.9872, 0.9835, 0.9872, 0.9765, 0.9886, 0.9765, 0.9872, 0.9774, 0.9872, 0.9774, 0.9886, 0.9809, 0.9857, 0.9808, 0.9857, 0.9817, 0.9857, 0.9817, 0.9857, 0.9887, 0.9861, 0.9895, 0.9861, 0.9895, 0.9872, 0.9887, 0.9872, 0.9756, 0.9872, 0.9765, 0.9872, 0.9765, 0.9886, 0.9756, 0.9886, 0.9887, 0.9886, 0.9887, 0.9886, 0.9895, 0.9886, 0.9895, 0.9886, 0.9861, 0.9872, 0.9869, 0.9872, 0.9869, 0.9886, 0.9861, 0.9886, 0.9878, 0.9886, 0.9878, 0.9872, 0.9887, 0.9872, 0.9887, 0.9886, 0.9774, 0.9785, 0.9782, 0.9785, 0.9782, 0.9799, 0.9774, 0.9799, 0.9756, 0.9799, 0.9756, 0.9785, 0.9765, 0.9785, 0.9765, 0.9799, 0.9861, 0.977, 0.9869, 0.977, 0.9869, 0.9785, 0.9861, 0.9785, 0.9913, 0.9857, 0.9913, 0.9861, 0.9904, 0.986, 0.9904, 0.9857, 0.9782, 0.986, 0.9774, 0.9861, 0.9774, 0.9857, 0.9782, 0.9857, 0.9861, 0.9785, 0.9869, 0.9785, 0.9869, 0.9799, 0.9861, 0.9799, 0.9852, 0.9857, 0.9852, 0.9857, 0.9861, 0.9857, 0.9861, 0.9857, 0.9782, 0.9872, 0.9782, 0.986, 0.9791, 0.9861, 0.9791, 0.9872, 0.9887, 0.9857, 0.9878, 0.9857, 0.9878, 0.9857, 0.9887, 0.9857, 0.9808, 0.9887, 0.9808, 0.9886, 0.9817, 0.9886, 0.9817, 0.9887, 0.9895, 0.9861, 0.9887, 0.9861, 0.9887, 0.9857, 0.9895, 0.9857, 0.9904, 0.986, 0.9895, 0.9861, 0.9895, 0.9857, 0.9904, 0.9857, 0.9808, 0.9915, 0.9808, 0.9901, 0.9817, 0.9901, 0.9817, 0.9915, 0.9878, 0.9799, 0.9887, 0.9799, 0.9887, 0.9814, 0.9878, 0.9814, 0.9808, 0.9799, 0.9808, 0.9785, 0.9817, 0.9785, 0.9817, 0.9799, 0.9808, 0.9828, 0.9817, 0.9828, 0.9817, 0.9843, 0.9808, 0.9843, 0.9835, 0.9901, 0.9843, 0.9901, 0.9843, 0.9915, 0.9835, 0.9915, 0.9835, 0.9886, 0.9835, 0.9886, 0.9843, 0.9886, 0.9843, 0.9886, 0.9791, 0.9828, 0.98, 0.9828, 0.98, 0.9843, 0.9791, 0.9843, 0.9808, 0.9814, 0.9808, 0.9799, 0.9817, 0.9799, 0.9817, 0.9814, 0.9887, 0.9857, 0.9878, 0.9857, 0.9878, 0.9857, 0.9887, 0.9857, 0.9765, 0.9857, 0.9765, 0.9857, 0.9756, 0.9857, 0.9756, 0.9857, 0.9826, 0.9861, 0.9817, 0.9861, 0.9817, 0.9857, 0.9826, 0.9857, 0.9852, 0.9814, 0.9852, 0.9814, 0.9861, 0.9814, 0.9861, 0.9814, 0.9904, 0.9857, 0.9904, 0.9857, 0.9913, 0.9857, 0.9913, 0.9857, 0.98, 0.9828, 0.98, 0.9828, 0.98, 0.9814, 0.98, 0.9814, 0.9904, 0.9799, 0.9904, 0.9785, 0.9913, 0.9785, 0.9913, 0.9799, 0.9817, 0.9857, 0.9808, 0.9857, 0.9808, 0.9857, 0.9817, 0.9857, 0.9895, 0.9828, 0.9904, 0.9828, 0.9904, 0.9843, 0.9895, 0.9843, 0.9895, 0.9843, 0.9904, 0.9843, 0.9904, 0.9857, 0.9895, 0.9857, 0.9878, 0.9785, 0.9887, 0.9785, 0.9887, 0.9799, 0.9878, 0.9799, 0.9869, 0.9814, 0.9861, 0.9814, 0.9861, 0.9814, 0.9869, 0.9814, 0.9782, 0.9828, 0.9782, 0.9814, 0.9782, 0.9814, 0.9782, 0.9828, 0.9852, 0.986, 0.9843, 0.9861, 0.9843, 0.9857, 0.9852, 0.9857, 0.9835, 0.9785, 0.9835, 0.977, 0.9843, 0.977, 0.9843, 0.9785, 0.9921, 0.9799, 0.993, 0.9799, 0.993, 0.9814, 0.9921, 0.9814, 0.9835, 0.9857, 0.9835, 0.9857, 0.9843, 0.9857, 0.9843, 0.9857, 0.9808, 0.9857, 0.9808, 0.9843, 0.9817, 0.9843, 0.9817, 0.9857, 0.9756, 0.9828, 0.9765, 0.9828, 0.9765, 0.9843, 0.9756, 0.9843, 0.9835, 0.9857, 0.9835, 0.9843, 0.9843, 0.9843, 0.9843, 0.9857, 0.9861, 0.9828, 0.9861, 0.9814, 0.9869, 0.9814, 0.9869, 0.9828, 0.98, 0.9857, 0.98, 0.9857, 0.9808, 0.9857, 0.9809, 0.9857, 0.98, 0.9915, 0.98, 0.9901, 0.9808, 0.9901, 0.9808, 0.9915, 0.9835, 0.9886, 0.9826, 0.9886, 0.9826, 0.9886, 0.9835, 0.9886, 0.9904, 0.9915, 0.9904, 0.9901, 0.9913, 0.9901, 0.9913, 0.9915, 0.9852, 0.9886, 0.9852, 0.9886, 0.9861, 0.9886, 0.9861, 0.9886, 0.9861, 0.9901, 0.9869, 0.9901, 0.9869, 0.9915, 0.9861, 0.9915, 0.98, 0.9857, 0.98, 0.9857, 0.9808, 0.9857, 0.9808, 0.9857, 0.9887, 0.9901, 0.9895, 0.9901, 0.9895, 0.9915, 0.9887, 0.9915, 0.98, 0.9886, 0.9791, 0.9886, 0.9791, 0.9886, 0.98, 0.9886, 0.9887, 0.9785, 0.9895, 0.9785, 0.9895, 0.9799, 0.9887, 0.9799, 0.9774, 0.9915, 0.9774, 0.9901, 0.9782, 0.9901, 0.9782, 0.9915, 0.9843, 0.9901, 0.9852, 0.9901, 0.9852, 0.9915, 0.9843, 0.9915, 0.9887, 0.9886, 0.9878, 0.9886, 0.9878, 0.9886, 0.9887, 0.9886, 0.9869, 0.9915, 0.9869, 0.9901, 0.9878, 0.9901, 0.9878, 0.9915, 0.98, 0.9886, 0.98, 0.9886, 0.9808, 0.9886, 0.9808, 0.9886, 0.9826, 0.9886, 0.9817, 0.9886, 0.9817, 0.9886, 0.9826, 0.9886, 0.9913, 0.9901, 0.9921, 0.9901, 0.9921, 0.9915, 0.9913, 0.9915, 0.9756, 0.9915, 0.9756, 0.9901, 0.9765, 0.9901, 0.9765, 0.9915, 0.9782, 0.9886, 0.9774, 0.9886, 0.9774, 0.9886, 0.9782, 0.9886, 0.9817, 0.9901, 0.9826, 0.9901, 0.9826, 0.9915, 0.9817, 0.9915, 0.9791, 0.9886, 0.9782, 0.9886, 0.9782, 0.9886, 0.9791, 0.9886, 0.993, 0.9886, 0.9921, 0.9886, 0.9921, 0.9886, 0.993, 0.9886, 0.9826, 0.9901, 0.9835, 0.9901, 0.9835, 0.9915, 0.9826, 0.9915, 0.9791, 0.9915, 0.9791, 0.9901, 0.98, 0.9901, 0.98, 0.9915, 0.9782, 0.9857, 0.9774, 0.9857, 0.9774, 0.9857, 0.9782, 0.9857, 0.9869, 0.9843, 0.9869, 0.9828, 0.9878, 0.9828, 0.9878, 0.9843, 0.9774, 0.9857, 0.9765, 0.9857, 0.9765, 0.9857, 0.9774, 0.9857, 0.98, 0.9861, 0.98, 0.9857, 0.9809, 0.9857, 0.9808, 0.9861, 0.9765, 0.9915, 0.9765, 0.9901, 0.9774, 0.9901, 0.9774, 0.9915, 0.9895, 0.9901, 0.9904, 0.9901, 0.9904, 0.9915, 0.9895, 0.9915, 0.9921, 0.9872, 0.9921, 0.986, 0.993, 0.9861, 0.993, 0.9872, 0.9852, 0.9901, 0.9861, 0.9901, 0.9861, 0.9915, 0.9852, 0.9915, 0.9808, 0.977, 0.9817, 0.977, 0.9817, 0.9785, 0.9808, 0.9785, 0.9878, 0.9886, 0.9869, 0.9886, 0.9869, 0.9886, 0.9878, 0.9886, 0.9878, 0.9915, 0.9878, 0.9901, 0.9887, 0.9901, 0.9887, 0.9915, 0.9895, 0.9814, 0.9895, 0.9799, 0.9904, 0.9799, 0.9904, 0.9814, 0.9861, 0.9857, 0.9861, 0.9857, 0.9852, 0.9857, 0.9852, 0.9857, 0.9843, 0.9872, 0.9852, 0.9872, 0.9852, 0.9886, 0.9843, 0.9886, 0.98, 0.9886, 0.98, 0.9887, 0.9791, 0.9887, 0.9791, 0.9886, 0.9817, 0.9886, 0.9826, 0.9886, 0.9826, 0.9887, 0.9817, 0.9887, 0.9887, 0.9843, 0.9887, 0.9828, 0.9895, 0.9828, 0.9895, 0.9843, 0.9852, 0.9887, 0.9852, 0.9886, 0.9861, 0.9886, 0.9861, 0.9887, 0.98, 0.9887, 0.98, 0.9886, 0.9808, 0.9886, 0.9808, 0.9887, 0.9835, 0.9887, 0.9826, 0.9887, 0.9826, 0.9886, 0.9835, 0.9886, 0.9756, 0.9887, 0.9756, 0.9886, 0.9765, 0.9886, 0.9765, 0.9887, 0.9843, 0.9887, 0.9835, 0.9887, 0.9835, 0.9886, 0.9843, 0.9886, 0.9895, 0.9887, 0.9895, 0.9886, 0.9904, 0.9886, 0.9904, 0.9887, 0.9904, 0.9887, 0.9904, 0.9886, 0.9913, 0.9886, 0.9913, 0.9887, 0.9808, 0.9872, 0.9808, 0.9861, 0.9817, 0.9861, 0.9817, 0.9872, 0.9774, 0.9886, 0.9774, 0.9887, 0.9765, 0.9887, 0.9765, 0.9886, 0.9913, 0.9886, 0.9921, 0.9886, 0.9921, 0.9887, 0.9913, 0.9887, 0.9878, 0.9887, 0.9878, 0.9886, 0.9887, 0.9886, 0.9887, 0.9887, 0.9895, 0.9886, 0.9895, 0.9887, 0.9887, 0.9887, 0.9887, 0.9886, 0.9852, 0.9887, 0.9843, 0.9887, 0.9843, 0.9886, 0.9852, 0.9886, 0.9878, 0.9861, 0.9878, 0.9857, 0.9887, 0.9857, 0.9887, 0.9861, 0.9878, 0.9887, 0.9869, 0.9887, 0.9869, 0.9886, 0.9878, 0.9886, 0.9782, 0.9887, 0.9782, 0.9886, 0.9791, 0.9886, 0.9791, 0.9887, 0.993, 0.9887, 0.9921, 0.9887, 0.9921, 0.9886, 0.993, 0.9886, 0.9887, 0.9887, 0.9895, 0.9887, 0.9895, 0.9901, 0.9887, 0.9901, 0.9808, 0.9861, 0.9809, 0.9857, 0.9817, 0.9857, 0.9817, 0.9861])
me_sphere_001.materials.append(mat_material)
me_sphere_001.use_remesh_preserve_volume = False
me_sphere_001.use_remesh_preserve_attributes = False
me_sphere_001.use_mirror_vertex_groups = False
me_sphere_001.update()

# ---- objects
ob_obj_tree_01 = bpy.data.objects.new('obj_tree_01', me_sphere)
ob_obj_bush_01 = bpy.data.objects.new('obj_bush_01', me_sphere_001)

# ---- transforms, parenting, visibility, modifiers, constraints
ob_obj_tree_01.location = (0.1539, 0.1289, -0.2734)
ob_obj_tree_01.lineart.crease_threshold = 0.0
ob_obj_bush_01.location = (2.341, 0.09514, -0.6054)
ob_obj_bush_01.lineart.crease_threshold = 0.0

# ---- collection membership
scene.collection.objects.link(ob_obj_tree_01)
scene.collection.objects.link(ob_obj_bush_01)

# ---- scene / render settings (as saved in the file)
scene.frame_start = 1; scene.frame_end = 250; scene.frame_set(1)
scene.render.engine = 'BLENDER_EEVEE_NEXT'
scene.cycles.use_denoising = False
scene.cycles.samples = 128
scene.cycles.sampling_pattern = 'TABULATED_SOBOL'
scene.cycles.use_adaptive_sampling = False
scene.cycles.use_light_tree = False
scene.view_settings.view_transform = 'Filmic'
bpy.context.view_layer.update()

# ---- added for rendering (the .blend has no active camera and no usable light): camera, sun
cam_auto = bpy.data.cameras.new('AutoCamera')
cam_auto.lens = 50.0
cam_auto.sensor_width = 36.0
cam_auto.clip_end = 1000.0
ob_auto_camera = bpy.data.objects.new('AutoCamera', cam_auto)
scene.collection.objects.link(ob_auto_camera)
ob_auto_camera.location = (6.48436, -6.43584, 5.47768)
ob_auto_camera.rotation_euler = (1.09748, -7.21219e-08, 0.694738)
scene.camera = ob_auto_camera
light_auto_sun = bpy.data.lights.new('AutoSun', 'SUN')
light_auto_sun.energy = 3.0
light_auto_sun.angle = 0.0523599
ob_auto_sun = bpy.data.objects.new('AutoSun', light_auto_sun)
scene.collection.objects.link(ob_auto_sun)
ob_auto_sun.rotation_euler = (0.872665, 0.174533, 0.523599)
bpy.context.view_layer.update()
